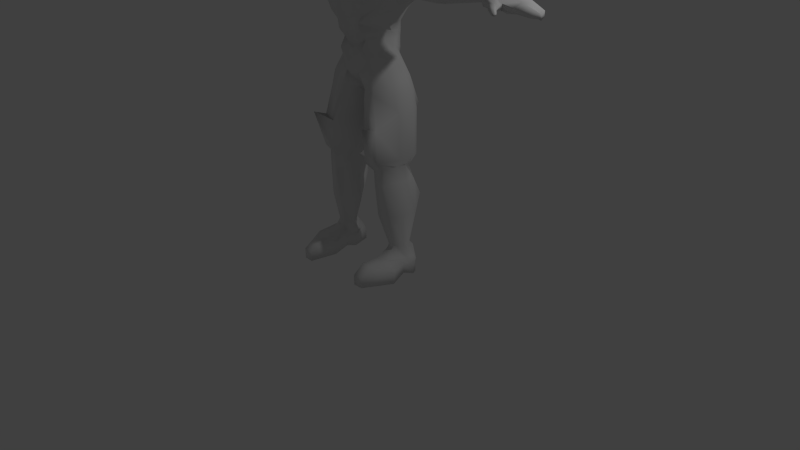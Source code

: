 # Source: Heros.blend  (saved by Blender 2.68.0; exported with 4.5.12 LTS)
import bpy
from mathutils import Matrix  # noqa: F401  (used for matrix-valued properties, if any)

bpy.ops.wm.read_factory_settings(use_empty=True)
scene = bpy.context.scene
scene.name = 'Scene'

# ---- collections
col_collection_1 = bpy.data.collections.new('Collection 1'); scene.collection.children.link(col_collection_1)
col_collection_2 = bpy.data.collections.new('Collection 2'); scene.collection.children.link(col_collection_2)
col_collection_2.hide_render = True
col_collection_2.hide_viewport = True

# ---- materials (node trees are filled in below, after node groups)
mat_material = bpy.data.materials.new('Material')
mat_material.alpha_threshold = 0.0
mat_material.use_transparent_shadow = False
mat_material.roughness = 0.5
mat_material.line_color = (0.0, 0.0, 0.0, 1.0)

# ---- material node trees

# ---- world
world_world = bpy.data.worlds.new('World'); scene.world = world_world
world_world.color = (0.05088, 0.05088, 0.05088)
world_world.use_sun_shadow = False
world_world.sun_shadow_jitter_overblur = 0.0
world_world.cycles.sampling_method = 'MANUAL'
world_world.cycles.sample_map_resolution = 256

# ---- cameras
cam_camera = bpy.data.cameras.new('Camera')
cam_camera.clip_end = 100.0
cam_camera.lens = 35.0
cam_camera.sensor_width = 32.0
cam_camera.sensor_height = 18.0
cam_camera.ortho_scale = 7.314
cam_camera.dof.focus_distance = 0.0
cam_camera.dof.aperture_fstop = 128.0

# ---- lights
light_lamp = bpy.data.lights.new('Lamp', 'POINT')
light_lamp.transmission_factor = 0.0
light_lamp.cutoff_distance = 30.0
light_lamp.energy = 100.0
light_lamp.shadow_buffer_clip_start = 1.001
light_lamp.shadow_soft_size = 0.1
light_lamp.shadow_maximum_resolution = 0.006
light_lamp.use_absolute_resolution = True
light_lamp.cycles.use_multiple_importance_sampling = False

# ---- meshes
me_cube = bpy.data.meshes.new('Cube')
me_cube.from_pydata([(2.086e-07, 1.392, 16.27), (-0.6848, -0.7532, 15.8), (-0.5725, 1.078, 15.89), (-1.0, 1.253, 16.27), (-0.8615, -1.024, 16.27), (-0.7893, -1.298, 17.0), (-0.8523, 2.315, 17.38), (1.788e-07, 1.218, 15.7), (0.0, -1.254, 15.33), (2.384e-07, 1.83, 17.38), (-5.364e-07, -2.146, 17.03), (-1.318, 0.1088, 16.27), (-0.8314, 0.1088, 15.56), (-0.949, -0.104, 18.02), (0.0, -0.7344, 14.52), (-1.49e-07, 0.2987, 19.12), (-1.0, -0.965, 16.77), (-1.0, 1.608, 16.88), (-4.023e-07, -1.692, 15.69), (2.235e-07, 1.928, 16.88), (-1.411, 0.1088, 17.0), (-1.301, 0.5953, 16.44), (-0.655, 0.5647, 15.49), (-0.9256, 0.2773, 17.75), (1.341e-07, 0.9756, 15.17), (4.47e-08, 0.3469, 18.05), (-1.294, 0.5517, 17.06), (-1.222, 0.889, 16.44), (-0.6689, 0.758, 15.63), (-0.8889, 0.5199, 17.93), (1.565e-07, 1.148, 15.46), (1.416e-07, 0.6243, 18.14), (-1.236, 1.169, 17.05), (-1.357, 0.1088, 16.64), (-0.9002, -0.8603, 16.52), (-1.0, 1.306, 16.58), (2.161e-07, 1.701, 16.58), (-1.362, 0.5735, 16.75), (-1.293, 1.029, 16.75), (-1.159, -0.3643, 16.27), (-3.427e-07, -0.6251, 18.39), (-0.7581, -0.094, 15.57), (-1.012, -0.5725, 17.52), (4.47e-08, -0.3182, 15.14), (-1.369, -0.2795, 16.89), (-1.22, -0.3219, 16.58), (-0.2916, 1.148, 15.7), (-0.5, 1.323, 16.27), (-0.3424, -1.209, 15.56), (-0.3314, -1.438, 15.92), (-0.4261, 2.554, 18.13), (-0.4012, -1.835, 17.03), (-0.6987, 0.2498, 15.13), (-0.4745, 0.01228, 18.52), (-0.5, -1.501, 15.99), (-0.5, 1.859, 16.88), (-0.4628, 0.3121, 18.05), (-0.5366, 0.7418, 15.17), (-0.4445, 0.5721, 18.14), (-0.3229, 0.8964, 15.46), (-0.5, 1.631, 16.58), (-0.3791, -0.1163, 15.38), (-0.4378, -0.6397, 18.05), (-0.5145, -0.7753, 15.68), (2.619e-08, -0.7404, 15.1), (-0.7251, -1.159, 16.18), (-0.3604, -0.7588, 15.34), (-1.31, 0.3521, 16.35), (-0.8059, 0.3368, 15.55), (-0.9373, 0.05025, 17.63), (0.0, 1.114, 14.52), (-5.215e-08, 0.2819, 18.27), (-1.263, 0.3303, 17.03), (-1.359, 0.3412, 16.69), (-0.4686, 0.1839, 18.06), (-0.6338, 0.5739, 15.15), (-1.01, -0.6942, 16.27), (-4.396e-07, -1.888, 17.56), (-0.7215, -0.4236, 15.63), (-0.9008, -1.102, 17.31), (-1.184, -0.6222, 16.83), (-1.06, -0.5911, 16.55), (-0.4195, -1.632, 17.54), (-3.822e-07, -1.568, 15.81), (-0.9644, -0.752, 16.53), (-0.9472, -0.9096, 16.64), (-0.611, -0.9511, 15.91), (-0.3379, -1.488, 15.77), (-1.099e-07, -1.583, 15.63), (-0.9535, -0.8199, 16.27), (-0.7533, -0.8582, 15.98), (-0.432, 1.113, 15.79), (-0.75, 1.288, 16.27), (-0.6392, 1.64, 17.38), (-0.6393, -1.593, 17.03), (-0.6235, 0.2574, 15.32), (-0.75, -1.346, 16.1), (-0.75, 1.733, 16.88), (-0.5285, 0.6533, 15.41), (-0.4783, 0.8836, 15.55), (-0.75, 1.469, 16.58), (-0.5686, 0.0009224, 15.29), (-0.7117, -0.04584, 18.27), (-0.6942, 0.2947, 17.9), (-0.6667, 0.546, 18.03), (-0.7715, -0.6927, 17.73), (-0.7029, 0.1171, 17.85), (-0.5816, 0.4553, 15.34), (-0.7066, -1.422, 17.49), (-1.218, 0.1235, 14.59), (-0.5472, 0.8805, 14.52), (-0.5984, -0.4406, 14.52), (-1.279, 0.4977, 14.59), (6.706e-08, 0.9376, 14.64), (-0.5419, 0.7037, 14.64), (-0.9288, 0.1938, 14.69), (-0.4117, -0.2762, 14.79), (-0.9892, 0.5358, 14.7), (2.235e-08, -0.5701, 14.67), (-0.4723, 0.7304, 15.01), (-0.3504, -0.1641, 15.1), (-0.7714, 0.5625, 14.99), (3.802e-08, -0.3314, 14.9), (1.141e-07, 0.9643, 15.01), (-0.6985, 0.2151, 14.95), (-0.4919, 0.7229, 14.91), (-0.37, -0.1956, 15.01), (-0.7971, 0.555, 14.89), (3.361e-08, -0.3629, 14.83), (1.008e-07, 0.9567, 14.91), (-0.7242, 0.2076, 14.85), (0.0, -0.9109, 10.28), (0.0, 1.295, 10.59), (-1.048, 0.02008, 10.71), (-0.909, 1.061, 10.59), (-0.6652, -0.6878, 10.71), (-1.109, 0.6786, 10.71), (0.0, 1.874, 12.95), (-1.124, 1.64, 12.95), (-1.21, -1.455, 12.95), (0.0, -1.719, 12.76), (-4.81, -0.5156, 13.51), (-4.81, 0.3248, 13.93), (0.0, 1.5, 11.35), (-0.6496, -1.09, 11.47), (-1.438, -0.113, 11.47), (-0.6353, 1.266, 11.35), (0.0, -1.151, 11.1), (-1.499, 0.5455, 11.47), (-1.472, 1.462, 13.74), (0.0, -1.84, 13.74), (-4.81, 0.6296, 12.8), (0.0, 1.696, 13.74), (-1.086, -1.198, 13.74), (-4.81, -0.2337, 13.9), (-1.752, 0.6612, 11.93), (-1.624, -0.2791, 14.27), (-1.663, 0.4064, 14.28), (-1.57, -1.009, 13.8), (-1.89, 1.307, 13.8), (-1.693, -0.1487, 11.92), (-1.711, -0.8778, 12.91), (-1.883, 1.289, 12.91), (0.0, -1.385, 14.34), (-1.527, -0.7792, 14.05), (-0.6702, -1.051, 14.43), (-1.72, 0.7889, 14.16), (0.0, 1.278, 14.27), (-1.172, 1.065, 14.25), (-0.7208, 1.284, 11.89), (-1.622, 0.9516, 12.13), (0.0, 1.441, 11.7), (-1.384, -0.582, 12.18), (0.0, -1.428, 11.57), (-0.9502, -1.153, 11.8), (-2.263, -0.3969, 14.48), (-2.284, 0.6835, 12.46), (-2.248, 0.4819, 14.52), (-2.127, -0.8118, 13.82), (-2.194, 0.909, 13.82), (-2.145, -0.2378, 12.38), (-2.128, -0.6569, 12.88), (-2.361, 0.9656, 12.88), (-4.81, 0.7667, 13.51), (-4.81, -0.2098, 12.75), (-4.81, -0.3745, 12.98), (-2.724, 0.9116, 12.91), (-2.652, 0.6466, 12.52), (-2.521, -0.2186, 12.45), (-2.505, -0.6122, 12.91), (-2.568, 0.8584, 13.8), (-2.551, 0.4573, 14.46), (-2.504, -0.7577, 13.8), (-2.566, -0.3681, 14.42), (0.0, 1.277, 10.9), (-0.718, -0.9631, 11.02), (-1.101, 0.002067, 11.02), (-0.9618, 1.043, 10.9), (0.0, -1.164, 10.75), (-1.162, 0.6606, 11.02), (-3.195, 0.4989, 12.73), (-3.086, -0.4336, 13.02), (-3.085, -0.5413, 13.68), (-3.248, 0.6952, 13.02), (-3.098, -0.142, 12.68), (-3.132, 0.6558, 13.68), (-3.121, 0.3587, 14.17), (-3.131, -0.2527, 14.14), (-4.311, 0.5106, 12.72), (-4.228, -0.4477, 12.94), (-4.228, -0.5584, 13.44), (-4.351, 0.7123, 12.94), (-4.237, -0.1481, 12.68), (-4.263, 0.6718, 13.44), (-4.254, 0.3665, 13.81), (-4.262, -0.2618, 13.79), (-5.379, -0.5803, 13.5), (-5.379, 0.3353, 13.76), (-5.379, 0.478, 12.89), (-5.379, -0.2866, 13.73), (-5.379, 0.6376, 13.5), (-5.379, -0.174, 12.85), (-5.379, -0.4706, 13.11), (-5.379, 0.6777, 13.11), (-7.825, -0.4656, 12.99), (-7.855, 0.3916, 12.92), (-8.091, 0.5873, 13.27), (-7.855, -0.1975, 12.85), (-7.855, 0.5721, 13.03), (-8.091, 0.35, 13.47), (-8.091, -0.2471, 13.51), (-7.882, -0.524, 13.27), (0.0, -1.185, 9.807), (0.0, 1.198, 9.419), (-1.048, -0.1922, 10.24), (-0.909, 1.061, 10.12), (-0.6652, -0.9619, 10.24), (-1.109, 0.6786, 10.24), (-6.681, -0.2967, 13.2), (-6.681, -0.1756, 13.09), (-6.681, -0.2216, 13.51), (-6.681, -0.3415, 13.39), (-6.681, 0.0907, 13.11), (-6.681, 0.03244, 13.52), (-6.681, 0.1559, 13.39), (-6.681, 0.1722, 13.2), (-6.921, -0.4757, 13.02), (-6.921, -0.2967, 13.67), (-6.921, 0.3084, 13.69), (-6.921, 0.6025, 13.51), (-6.921, 0.6414, 13.02), (-6.921, -0.1871, 12.97), (-6.921, -0.5824, 13.51), (-6.921, 0.4472, 13.01), (-8.974, -0.2548, 12.88), (-9.184, 0.2301, 12.88), (-9.006, 0.3408, 13.01), (-9.184, -0.1032, 12.86), (-8.974, 0.3322, 12.88), (-9.216, 0.2065, 13.12), (-9.216, -0.1313, 13.1), (-9.006, -0.2879, 13.01), (-7.929, -0.709, 13.14), (-7.953, -0.7339, 13.25), (-7.507, -0.8273, 13.09), (-7.507, -0.8728, 13.29), (-8.039, -1.0, 12.97), (-8.052, -1.014, 13.02), (-7.922, -1.137, 12.96), (-7.879, -1.162, 13.08), (-7.477, 0.4194, 13.05), (-7.506, 0.5949, 13.5), (-7.506, 0.3292, 13.65), (-7.506, -0.5532, 13.56), (-7.477, -0.4706, 12.96), (-7.477, -0.1923, 12.97), (-7.477, 0.6068, 12.99), (-7.506, -0.2719, 13.63), (-7.757, -0.8604, 13.32), (-7.745, -0.8251, 13.09), (-8.094, -1.226, 13.05), (-8.087, -1.207, 12.96), (-8.549, 0.464, 13.14), (-8.504, 0.4521, 12.95), (-8.609, 0.3109, 12.96), (-8.653, 0.2783, 13.34), (-8.549, -0.4059, 13.14), (-8.504, -0.3602, 12.95), (-8.653, -0.1892, 13.31), (-8.609, -0.1504, 12.93), (-7.619, -1.011, 13.16), (-7.634, -0.9872, 13.05), (-7.931, -0.8833, 13.11), (-7.918, -0.87, 13.05), (-7.886, -1.005, 13.21), (-7.88, -0.986, 13.05), (-8.423, 0.4978, 13.17), (-8.499, 0.298, 13.4), (-8.294, -0.3891, 12.96), (-8.402, -0.1633, 12.91), (-8.326, 0.485, 12.97), (-8.402, 0.333, 12.95), (-8.342, -0.4383, 13.17), (-8.499, -0.2051, 13.37), (-0.3697, -0.4967, 15.36), (3.545e-08, -0.5885, 15.12), (-0.2402, -0.9286, 15.36), (8.53e-09, -0.9741, 15.21), (0.0, 1.127, 9.035), (-0.7974, -0.7238, 9.772), (-0.8125, 1.394, 9.122), (-0.44, 1.358, 9.141), (0.0, -1.005, 9.159), (-0.379, -0.9022, 9.295), (-1.342, 0.2305, 16.31), (-0.8468, 0.2228, 15.55), (-0.8518, -0.07256, 17.53), (-1.249, 0.3106, 14.59), (-1.006e-07, 0.2446, 18.4), (-1.246, 0.2195, 17.02), (-0.4716, 0.0524, 18.0), (-1.386, 0.225, 16.66), (-0.6939, 0.4119, 15.14), (-0.7073, -0.01008, 17.76), (-0.6026, 0.3564, 15.33), (-0.959, 0.3648, 14.69), (-0.7626, 0.3888, 14.97), (-0.7883, 0.3813, 14.87), (-1.246, 0.3493, 10.71), (-1.652, 0.2162, 11.47), (-4.81, 0.2099, 12.78), (-4.81, 0.04556, 14.05), (-1.643, 0.06368, 14.28), (-1.905, 0.2562, 11.93), (-2.255, 0.0425, 14.62), (-2.215, 0.2229, 12.42), (-2.586, 0.214, 12.48), (-2.559, 0.04459, 14.56), (-1.131, 0.3313, 11.02), (-3.146, 0.1784, 12.7), (-3.126, 0.05297, 14.27), (-4.274, 0.1813, 12.7), (-4.258, 0.05231, 13.94), (-5.379, 0.152, 12.87), (-5.379, 0.02435, 13.88), (-8.091, 0.05145, 13.51), (-7.855, 0.09705, 12.88), (-1.246, 0.3493, 10.24), (-6.681, -0.04243, 13.1), (-6.681, -0.09456, 13.52), (-6.921, 0.13, 12.99), (-6.921, 0.005841, 13.68), (-9.216, 0.03763, 13.01), (-9.184, 0.06343, 12.78), (-7.477, 0.1135, 13.01), (-7.506, 0.02864, 13.64), (-8.653, 0.04454, 13.32), (-8.609, 0.08024, 12.94), (-8.499, 0.04644, 13.38), (-8.402, 0.08486, 12.93), (0.0, 0.1101, 8.376), (-0.1729, 0.3304, 8.418), (-1.229, -0.8779, 9.113), (-0.7099, -0.8699, 8.612), (-0.7854, 1.503, 8.829), (-1.762, 0.8044, 9.144), (-1.821, -0.2755, 9.078), (-1.247, 1.439, 8.578), (-0.2265, 0.5361, 7.993), (-1.88, 0.396, 9.078), (-1.809, -0.8868, 5.179), (-2.122, 0.3608, 5.201), (-0.8927, -0.1015, 4.828), (-1.986, 0.2547, 5.201), (-1.317, -0.9523, 5.01), (-1.301, 0.4305, 4.751), (-1.961, -0.2184, 5.201), (-1.675, 0.3858, 4.848), (-1.651, -1.177, 7.022), (-2.036, 0.9431, 7.701), (-0.4381, 0.2784, 6.259), (-2.206, 0.5296, 7.668), (-1.047, -1.258, 6.865), (-0.8859, 0.901, 6.321), (-2.075, -0.1506, 7.668), (-1.424, 0.8367, 6.243), (-1.348, -0.9412, 8.517), (-1.924, 0.8743, 8.395), (-0.5257, 0.5885, 6.989), (-2.138, 0.4206, 8.51), (-0.7713, -0.986, 8.172), (-0.7991, 1.761, 7.815), (-2.04, -0.3256, 8.51), (-1.397, 1.678, 7.613), (-1.713, -1.205, 5.518), (-2.163, 0.7929, 5.607), (-0.6005, 0.1269, 5.216), (-2.343, 0.3785, 5.607), (-1.107, -1.29, 5.428), (-1.195, 1.05, 5.147), (-2.243, -0.3029, 5.607), (-1.734, 0.9853, 5.19), (-1.807, -0.8833, 4.438), (-2.147, 0.6025, 4.544), (-0.9563, 0.05782, 4.249), (-2.141, 0.1885, 4.49), (-1.332, -0.9759, 4.329), (-1.418, 1.006, 4.294), (-2.114, -0.1654, 4.49), (-1.824, 0.9572, 4.239), (-2.013, -0.412, 1.086), (-2.433, 0.3704, 0.8434), (-1.185, 0.06328, 0.8085), (-2.574, 0.1793, 0.8434), (-1.459, -0.4383, 1.075), (-1.814, 0.6711, 1.114), (-2.528, -0.135, 0.8434), (-2.063, 0.6414, 1.108), (-1.965, -0.3627, 1.337), (-2.158, 0.3151, 1.355), (-1.327, 0.06596, 1.297), (-2.269, 0.1601, 1.355), (-1.536, -0.3907, 1.319), (-1.795, 0.5155, 1.314), (-2.236, -0.09485, 1.355), (-1.997, 0.4914, 1.305), (-2.031, -2.549, 0.5015), (-2.567, 0.3051, 0.5081), (-1.305, -0.0001072, 0.4864), (-2.679, 0.06629, 0.5081), (-1.557, -2.571, 0.4948), (-1.533, 0.8864, 0.4926), (-2.525, -0.3938, 0.5081), (-1.989, 0.8595, 0.4892), (-1.962, -0.7191, 2.875), (-2.293, 0.5509, 2.941), (-0.881, 0.07978, 2.724), (-2.428, 0.2578, 2.941), (-1.314, -0.7971, 2.807), (-1.608, 1.222, 3.579), (-2.384, -0.2243, 2.941), (-1.99, 1.177, 3.545), (0.0, -0.4474, 8.435), (-0.2081, -0.2859, 8.524), (-0.2253, -0.1669, 8.303), (-0.846, -0.5884, 4.821), (-0.4164, -0.2519, 6.385), (-0.3408, -0.2077, 7.463), (-0.6565, -0.4366, 5.322), (-0.9409, -0.2658, 4.295), (-1.268, -0.216, 0.8152), (-1.378, -0.1623, 1.308), (-1.377, -0.4902, 0.4906), (-1.0, -0.3587, 2.766), (-2.031, -2.549, 0.0), (-2.567, 0.3051, 0.0), (-1.305, -0.0001072, 0.0), (-2.679, 0.06629, 0.0), (-1.557, -2.571, 0.0), (-1.533, 0.8864, 0.0), (-2.525, -0.3938, 0.1504), (-1.989, 0.8595, 0.0), (-1.377, -0.4902, 0.1504), (-2.022, -1.958, 0.8838), (-2.575, 0.3378, 0.6758), (-1.245, 0.03159, 0.6475), (-2.702, 0.1228, 0.6758), (-1.508, -1.981, 0.875), (-1.545, 0.7788, 0.8032), (-2.507, -0.2644, 0.6758), (-2.014, 0.7505, 0.7988), (-1.322, -0.3531, 0.6529), (-2.767, -1.248, 0.0), (-1.285, -1.17, 0.4919), (-1.481, -1.036, 0.7956), (-2.767, -1.17, 0.5057), (-2.707, -1.133, 0.6732), (-1.288, -1.279, 0.0), (-1.278, -1.169, 0.6571), (-2.017, -1.047, 0.798), (-1.284, -0.6108, 16.11), (-1.435, 0.3219, 16.11), (-1.281, 0.347, 16.11), (-1.129, -0.5857, 16.11), (-1.284, -0.6108, 17.05), (-1.435, 0.3219, 17.05), (-1.281, 0.347, 17.05), (-1.129, -0.5857, 17.05), (-1.384, -0.1484, 17.2), (-1.384, -0.1484, 15.96), (-1.181, -0.1154, 17.2), (-1.181, -0.1154, 15.96), (-1.483, 0.4637, 16.58), (-1.284, -0.7604, 16.58), (-1.28, 0.4966, 16.58), (-1.082, -0.7275, 16.58), (-1.662, -0.1319, 16.58), (-1.625, -0.1319, 16.58), (-1.372, 0.4183, 17.14), (-1.372, 0.4183, 16.02), (-1.193, -0.6821, 17.14), (-1.193, -0.6821, 16.02), (-1.282, -0.1319, 15.85), (-1.282, -0.1319, 17.31), (-1.4, 0.5901, 16.58), (-1.165, -0.8539, 16.58), (-1.233, 0.9732, 18.01), (-0.8076, 2.428, 16.01), (-1.383, 1.716, 17.54), (-3.684, -0.4542, 14.09), (-3.684, 0.6596, 14.09), (-1.857, 0.7352, 14.21), (-1.857, -0.5298, 14.21), (-3.296, -0.4542, 14.4), (-3.296, 0.6596, 14.4), (-1.927, 0.7352, 14.6), (-1.927, -0.5298, 14.6), (-2.389, 1.154, 14.72), (-2.389, 1.154, 13.99), (-2.389, -0.9489, 14.72), (-2.389, -0.9489, 13.99), (-3.705, 0.1027, 14.4), (-4.093, 0.1027, 14.09), (-1.601, 0.1027, 14.6), (-1.531, 0.1027, 14.21), (-2.389, 0.1027, 14.35), (-2.389, 0.1027, 15.06), (-2.696, 1.079, 14.09), (-2.696, -0.8734, 14.58), (-2.696, 1.079, 14.58), (-2.696, -0.8734, 14.09), (-2.9, 0.1027, 14.99), (-2.9, 0.1027, 14.09), (-2.228, 0.9468, 14.58), (-2.157, -0.7414, 14.09), (-2.157, 0.9468, 14.09), (-2.228, -0.7414, 14.58), (-1.953, 0.1027, 14.2), (-2.023, 0.1027, 14.85), (-3.501, 0.4176, 14.4), (-1.735, 0.5248, 14.21), (-3.888, 0.4176, 14.09), (-1.806, 0.5248, 14.6), (-2.389, 0.6285, 14.18), (-2.389, 0.6285, 14.89), (-2.798, 0.5248, 14.85), (-2.798, 0.5248, 14.09), (-2.055, 0.5248, 14.2), (-2.125, 0.5248, 14.72), (-3.888, -0.2122, 14.09), (-1.806, -0.3193, 14.6), (-2.389, -0.4231, 14.18), (-2.389, -0.4231, 14.89), (-3.501, -0.2122, 14.4), (-1.735, -0.3193, 14.21), (-2.798, -0.3193, 14.85), (-2.798, -0.3193, 14.09), (-2.055, -0.3193, 14.2), (-2.125, -0.3193, 14.72), (-3.261, 0.9802, 14.09), (-3.05, -0.7748, 14.53), (-3.05, 0.9802, 14.53), (-3.261, -0.7748, 14.09), (-3.213, 0.1027, 14.76), (-3.425, 0.1027, 14.09), (-3.132, 0.5248, 14.7), (-3.343, 0.5248, 14.09), (-3.132, -0.3193, 14.7), (-3.343, -0.3193, 14.09), (-1.606, -1.894, 7.302), (-4.615, 1.116, 12.73)], [], [(304, 66, 63, 1), (108, 79, 5, 94), (323, 316, 13, 102), (96, 94, 5, 16), (32, 29, 6, 17), (92, 91, 2, 3), (324, 95, 12, 315), (100, 92, 3, 35), (28, 27, 3, 2), (63, 86, 90, 1), (44, 42, 13, 20), (41, 39, 11, 12), (38, 32, 17, 35), (93, 97, 17, 6), (45, 44, 20, 33), (104, 29, 23, 103), (72, 69, 23, 26), (99, 98, 22, 28), (68, 67, 21, 22), (73, 72, 26, 37), (26, 23, 29, 32), (22, 21, 27, 28), (37, 26, 32, 38), (93, 6, 29, 104), (91, 99, 28, 2), (97, 100, 35, 17), (27, 38, 35, 3), (39, 45, 33, 11), (67, 73, 37, 21), (21, 37, 38, 27), (95, 101, 41, 12), (102, 13, 42, 105), (80, 79, 42, 44), (78, 76, 39, 41), (81, 80, 44, 45), (76, 81, 45, 39), (305, 64, 66, 304), (77, 82, 51, 10), (318, 320, 53, 15), (18, 10, 51, 54), (0, 7, 46, 47), (117, 114, 110, 112), (36, 0, 47, 60), (8, 88, 87, 48), (9, 19, 55, 50), (31, 58, 56, 25), (30, 24, 57, 59), (9, 50, 58, 31), (7, 30, 59, 46), (19, 36, 60, 55), (116, 115, 109, 111), (15, 53, 62, 40), (48, 87, 86, 63), (66, 306, 48, 63), (64, 307, 306, 66), (65, 96, 16, 85), (103, 23, 69, 106), (98, 107, 68, 22), (319, 316, 69, 72), (315, 314, 67, 68), (321, 319, 72, 73), (314, 321, 73, 67), (25, 56, 74, 71), (114, 113, 70, 110), (105, 42, 79, 108), (16, 5, 79, 80), (1, 90, 89, 76, 78), (85, 16, 80, 81, 84), (89, 84, 81, 76), (40, 62, 82, 77), (88, 83, 49, 87), (86, 65, 4, 90), (34, 85, 84), (49, 54, 96, 65), (87, 49, 65, 86), (90, 4, 89), (4, 34, 84, 89), (82, 108, 94, 51), (320, 323, 102, 53), (54, 51, 94, 96), (47, 46, 91, 92), (322, 52, 95, 324), (60, 47, 92, 100), (83, 18, 54, 49), (50, 55, 97, 93), (58, 104, 103, 56), (59, 57, 98, 99), (50, 93, 104, 58), (46, 59, 99, 91), (55, 60, 100, 97), (85, 34, 4, 65), (52, 61, 101, 95), (53, 102, 105, 62), (56, 103, 106, 74), (57, 75, 107, 98), (62, 105, 108, 82), (118, 116, 111, 14), (325, 117, 112, 317), (127, 125, 114, 117), (126, 130, 115, 116), (125, 129, 113, 114), (128, 126, 116, 118), (327, 127, 117, 325), (75, 57, 119, 121), (61, 52, 124, 120), (57, 24, 123, 119), (43, 61, 120, 122), (322, 75, 121, 326), (121, 119, 125, 127), (120, 124, 130, 126), (119, 123, 129, 125), (122, 120, 126, 128), (326, 121, 127, 327), (197, 194, 132, 134), (198, 195, 135, 131), (195, 196, 133, 135), (199, 197, 134, 136), (338, 199, 136, 328), (149, 152, 137, 138), (150, 153, 139, 140), (178, 175, 193, 192), (210, 215, 154, 141), (341, 212, 184, 330), (138, 137, 171, 169), (173, 174, 144, 147), (342, 214, 142, 331), (209, 210, 141, 185), (214, 213, 183, 142), (110, 70, 167, 168), (163, 165, 153, 150), (212, 209, 185, 184), (153, 158, 161, 139), (162, 138, 169, 170), (165, 164, 158, 153), (317, 112, 157, 332), (159, 149, 138, 162), (174, 172, 160, 145, 144), (333, 155, 148, 329), (112, 110, 168, 166, 157), (111, 109, 156, 164, 165), (14, 111, 165, 163), (168, 167, 152, 149), (166, 168, 149, 159), (170, 169, 146, 148, 155), (169, 171, 143, 146), (140, 139, 174, 173), (139, 161, 172, 174), (158, 178, 181, 161), (182, 162, 170, 155, 176), (158, 164, 156, 175, 178), (332, 157, 177, 334), (179, 159, 162, 182), (161, 181, 180, 160, 172), (335, 176, 155, 333), (157, 166, 159, 179, 177), (335, 180, 188, 336), (334, 177, 191, 337), (181, 178, 192, 189), (177, 179, 190, 191), (179, 182, 186, 190), (182, 176, 187, 186), (180, 181, 189, 188), (146, 143, 194, 197), (147, 144, 195, 198), (144, 145, 196, 195), (148, 146, 197, 199), (329, 148, 199, 338), (192, 193, 207, 202), (336, 188, 204, 339), (337, 191, 206, 340), (189, 192, 202, 201), (191, 190, 205, 206), (190, 186, 203, 205), (186, 187, 200, 203), (188, 189, 201, 204), (202, 207, 215, 210), (339, 204, 212, 341), (340, 206, 214, 342), (201, 202, 210, 209), (206, 205, 213, 214), (205, 203, 211, 213), (203, 200, 208, 211), (204, 201, 209, 212), (184, 185, 222, 221), (142, 183, 220, 217), (331, 142, 217, 344), (330, 184, 221, 343), (185, 141, 216, 222), (141, 154, 219, 216), (275, 274, 224, 227), (285, 282, 256, 259), (354, 275, 227, 346), (283, 284, 255, 258), (355, 272, 229, 345), (282, 283, 258, 256), (276, 270, 225, 228), (246, 252, 265, 264), (131, 135, 236, 232), (328, 136, 237, 347), (134, 132, 233, 235), (135, 133, 234, 236), (136, 134, 235, 237), (221, 222, 238, 239), (216, 219, 240, 241), (343, 221, 239, 348), (344, 217, 243, 349), (222, 216, 241, 238), (217, 220, 244, 243), (220, 223, 245, 244), (223, 218, 242, 245), (239, 238, 246, 251), (241, 240, 247, 252), (348, 239, 251, 350), (349, 243, 248, 351), (238, 241, 252, 246), (243, 244, 249, 248), (244, 245, 250, 249), (245, 242, 253, 250), (272, 271, 226, 229), (273, 277, 230, 231), (271, 276, 228, 226), (261, 260, 257, 254), (352, 259, 255, 353), (259, 256, 258, 255), (287, 286, 261, 254), (286, 288, 260, 261), (289, 287, 254, 257), (356, 285, 259, 352), (357, 289, 257, 353), (291, 290, 269, 268), (273, 231, 263, 278), (231, 224, 262, 263), (274, 246, 264, 279), (281, 280, 267, 266), (294, 292, 267, 280), (295, 291, 268, 281), (292, 293, 266, 267), (251, 246, 274, 275), (350, 251, 275, 354), (351, 248, 272, 355), (250, 253, 270, 276), (248, 249, 271, 272), (252, 247, 277, 273), (249, 250, 276, 271), (252, 273, 278, 265), (224, 274, 279, 262), (268, 269, 280, 281), (290, 294, 280, 269), (293, 295, 281, 266), (297, 296, 282, 285), (300, 301, 284, 283), (296, 300, 283, 282), (298, 302, 286, 287), (302, 303, 288, 286), (299, 298, 287, 289), (358, 297, 285, 356), (359, 299, 289, 357), (264, 265, 290, 291), (278, 263, 292, 294), (279, 264, 291, 295), (263, 262, 293, 292), (265, 278, 294, 290), (262, 279, 295, 293), (229, 226, 296, 297), (228, 225, 301, 300), (226, 228, 300, 296), (224, 231, 302, 298), (231, 230, 303, 302), (227, 224, 298, 299), (345, 229, 297, 358), (346, 227, 299, 359), (43, 305, 304, 61), (61, 304, 1, 78), (101, 61, 78, 41), (307, 8, 48, 306), (237, 235, 311, 310), (236, 234, 309, 313), (360, 361, 311, 308), (232, 236, 313, 312), (235, 233, 308, 311), (106, 69, 316, 323), (107, 324, 315, 68), (71, 74, 320, 318), (20, 13, 316, 319), (12, 11, 314, 315), (33, 20, 319, 321), (11, 33, 321, 314), (74, 106, 323, 320), (75, 322, 324, 107), (115, 325, 317, 109), (130, 327, 325, 115), (52, 322, 326, 124), (124, 326, 327, 130), (196, 338, 328, 133), (208, 341, 330, 151), (215, 342, 331, 154), (109, 317, 332, 156), (160, 333, 329, 145), (156, 332, 334, 175), (180, 335, 333, 160), (176, 335, 336, 187), (175, 334, 337, 193), (145, 329, 338, 196), (187, 336, 339, 200), (193, 337, 340, 207), (200, 339, 341, 208), (207, 340, 342, 215), (154, 331, 344, 219), (151, 330, 343, 218), (270, 354, 346, 225), (277, 355, 345, 230), (133, 328, 347, 234), (218, 343, 348, 242), (219, 344, 349, 240), (242, 348, 350, 253), (240, 349, 351, 247), (260, 352, 353, 257), (288, 356, 352, 260), (284, 357, 353, 255), (253, 350, 354, 270), (247, 351, 355, 277), (303, 358, 356, 288), (301, 359, 357, 284), (230, 345, 358, 303), (225, 346, 359, 301), (442, 443, 361, 360), (443, 313, 363, 444), (313, 309, 362, 363), (347, 237, 365, 369), (310, 311, 364, 367), (237, 310, 367, 365), (309, 234, 366, 362), (311, 361, 368, 364), (234, 347, 369, 366), (448, 398, 374, 445), (398, 394, 370, 374), (397, 395, 371, 373), (401, 399, 375, 377), (395, 401, 377, 371), (394, 400, 376, 370), (399, 396, 372, 375), (400, 397, 373, 376), (447, 390, 382, 446), (390, 386, 378, 382), (389, 387, 379, 381), (393, 391, 383, 385), (387, 393, 385, 379), (386, 392, 384, 378), (391, 388, 380, 383), (392, 389, 381, 384), (444, 363, 390, 447), (363, 362, 386, 390), (369, 365, 387, 389), (367, 364, 391, 393), (365, 367, 393, 387), (362, 366, 392, 386), (364, 368, 388, 391), (366, 369, 389, 392), (446, 382, 398, 448), (381, 379, 395, 397), (385, 383, 399, 401), (379, 385, 401, 395), (378, 384, 400, 394), (383, 380, 396, 399), (384, 381, 397, 400), (445, 374, 406, 449), (374, 370, 402, 406), (373, 371, 403, 405), (377, 375, 407, 409), (371, 377, 409, 403), (370, 376, 408, 402), (375, 372, 404, 407), (376, 373, 405, 408), (451, 422, 414, 450), (422, 418, 410, 414), (421, 419, 411, 413), (425, 423, 415, 417), (419, 425, 417, 411), (418, 424, 416, 410), (423, 420, 412, 415), (424, 421, 413, 416), (453, 438, 422, 451), (438, 434, 418, 422), (437, 435, 419, 421), (441, 439, 423, 425), (435, 441, 425, 419), (434, 440, 424, 418), (439, 436, 420, 423), (440, 437, 421, 424), (478, 467, 430, 473), (467, 463, 426, 430), (466, 464, 427, 429), (470, 468, 431, 433), (464, 470, 433, 427), (463, 476, 475, 426), (468, 465, 428, 431), (469, 466, 429, 432), (449, 406, 438, 453), (406, 402, 434, 438), (405, 403, 435, 437), (409, 407, 439, 441), (403, 409, 441, 435), (402, 408, 440, 434), (407, 404, 436, 439), (408, 405, 437, 440), (312, 313, 443, 442), (361, 443, 444, 368), (396, 448, 445, 372), (388, 447, 446, 380), (368, 444, 447, 388), (380, 446, 448, 396), (372, 445, 449, 404), (420, 451, 450, 412), (436, 453, 451, 420), (465, 471, 452, 428), (404, 449, 453, 436), (429, 427, 455, 457), (433, 431, 459, 461), (473, 430, 458, 477), (427, 433, 461, 455), (426, 475, 472, 454), (431, 428, 456, 459), (428, 452, 462, 456), (432, 429, 457, 460), (430, 426, 454, 458), (478, 474, 467), (474, 479, 463, 467), (413, 411, 464, 466), (417, 415, 468, 470), (411, 417, 470, 464), (479, 476, 463), (415, 412, 465, 468), (416, 413, 466, 469), (412, 450, 471, 465), (450, 414, 474, 478, 471), (476, 469, 432, 475), (452, 473, 477, 462), (475, 432, 460, 472), (414, 410, 479, 474), (410, 416, 469, 476, 479), (471, 478, 473, 452), (472, 477, 458, 454), (460, 462, 477, 472), (457, 456, 462, 460), (461, 459, 456, 457), (461, 457, 455), (496, 492, 481, 489), (504, 494, 482, 499), (497, 495, 483, 491), (505, 493, 480, 501), (502, 499, 482, 491), (492, 504, 507), (493, 496, 489, 480), (494, 497, 491, 482), (501, 502, 491, 483), (500, 503, 488, 484), (488, 485, 492, 496), (498, 486, 494, 504), (490, 487, 495, 497), (500, 484, 493, 505), (484, 488, 496, 493), (486, 490, 497, 494), (495, 505, 501, 483), (489, 481, 499, 502), (490, 486, 498, 503), (480, 489, 502, 501), (487, 490, 503, 500), (481, 492, 507), (487, 500, 505, 495), (488, 503, 506), (485, 488, 506), (498, 485, 506), (503, 498, 506), (504, 492, 508), (492, 485, 508), (498, 504, 508), (485, 498, 508), (504, 499, 507), (499, 481, 507), (539, 514, 510, 541), (533, 515, 511, 535), (550, 516, 512, 554), (560, 513, 509, 562), (547, 535, 511, 540), (565, 561, 514, 539), (529, 517, 518, 527), (536, 519, 520, 534), (546, 527, 518, 543), (548, 533, 517, 544), (553, 521, 522, 549), (542, 523, 524, 540), (557, 537, 524, 554), (567, 563, 521, 553), (556, 532, 525, 551), (558, 538, 526, 552), (519, 528, 530, 520), (544, 517, 529, 545), (561, 529, 527, 559), (566, 559, 527, 546), (552, 526, 531, 555), (568, 564, 532, 556), (517, 533, 535, 518), (543, 518, 535, 547), (516, 536, 534, 512), (542, 515, 533, 548), (551, 525, 537, 557), (550, 523, 538, 558), (521, 539, 541, 522), (537, 547, 540, 524), (563, 565, 539, 521), (532, 546, 543, 525), (538, 548, 544, 526), (515, 542, 540, 511), (526, 544, 545, 531), (564, 566, 546, 532), (525, 543, 547, 537), (523, 542, 548, 538), (523, 550, 554, 524), (513, 553, 549, 509), (534, 557, 554, 512), (560, 567, 553, 513), (530, 556, 551, 520), (536, 558, 552, 519), (519, 552, 555, 528), (562, 568, 556, 530), (520, 551, 557, 534), (516, 550, 558, 536), (528, 560, 562, 530), (545, 529, 561, 565), (555, 531, 563, 567), (514, 561, 559, 510), (541, 510, 559, 566), (549, 522, 564, 568), (531, 545, 565, 563), (522, 541, 566, 564), (528, 555, 567, 560), (509, 549, 568, 562), (378, 394, 569), (398, 382, 569), (394, 398, 569), (382, 378, 569), (220, 183, 570), (213, 211, 570), (208, 151, 570), (211, 208, 570), (151, 218, 570), (223, 220, 570), (183, 213, 570), (218, 223, 570)])
me_cube.polygons.foreach_set('use_smooth', [True] * 549)
_uv = me_cube.uv_layers.new(name='UVMap')
_uv.uv.foreach_set('vector', [0.03413, 0.6476, 0.0686, 0.6476, 0.06709, 0.6964, 0.05816, 0.722, 0.5698, 0.707, 0.5311, 0.7062, 0.54, 0.6698, 0.5716, 0.66, 0.493, 0.6442, 0.4947, 0.6411, 0.4978, 0.6469, 0.4955, 0.6517, 0.5162, 0.5793, 0.5716, 0.66, 0.54, 0.6698, 0.494, 0.6618, 0.4859, 0.6268, 0.4861, 0.6411, 0.4811, 0.6297, 0.4809, 0.6258, 0.4821, 0.6165, 0.4822, 0.6066, 0.4839, 0.6091, 0.485, 0.6179, 0.0955, 0.2807, 0.09737, 0.2816, 0.09724, 0.2878, 0.09563, 0.2872, 0.4799, 0.6209, 0.4821, 0.6165, 0.485, 0.6179, 0.4836, 0.6215, 0.4908, 0.6049, 0.4898, 0.6208, 0.485, 0.6179, 0.4839, 0.6091, 0.1697, 0.7143, 0.1697, 0.7541, 0.1463, 0.7602, 0.1484, 0.7311, 0.4239, 0.7063, 0.4933, 0.7509, 0.4811, 0.8226, 0.3948, 0.738, 0.5085, 0.6064, 0.5089, 0.6221, 0.5015, 0.6209, 0.5042, 0.6058, 0.4879, 0.6243, 0.4859, 0.6268, 0.4809, 0.6258, 0.4836, 0.6215, 0.4787, 0.6317, 0.4781, 0.6258, 0.4809, 0.6258, 0.4811, 0.6297, 0.5071, 0.6267, 0.5046, 0.6311, 0.4991, 0.6314, 0.5002, 0.6262, 0.4847, 0.6431, 0.4861, 0.6411, 0.4897, 0.6406, 0.4882, 0.6439, 0.4947, 0.6308, 0.4928, 0.6406, 0.4897, 0.6406, 0.4919, 0.6296, 0.08526, 0.283, 0.08935, 0.2804, 0.09115, 0.2828, 0.08837, 0.2851, 0.4997, 0.6048, 0.4976, 0.6212, 0.4939, 0.6217, 0.4947, 0.6017, 0.4966, 0.6261, 0.4947, 0.6308, 0.4919, 0.6296, 0.4932, 0.6258, 0.4919, 0.6296, 0.4897, 0.6406, 0.4861, 0.6411, 0.4859, 0.6268, 0.4947, 0.6017, 0.4939, 0.6217, 0.4898, 0.6208, 0.4908, 0.6049, 0.4932, 0.6258, 0.4919, 0.6296, 0.4859, 0.6268, 0.4879, 0.6243, 0.4787, 0.6317, 0.4811, 0.6297, 0.4861, 0.6411, 0.4847, 0.6431, 0.0817, 0.287, 0.08526, 0.283, 0.08837, 0.2851, 0.08336, 0.289, 0.4781, 0.6258, 0.4799, 0.6209, 0.4836, 0.6215, 0.4809, 0.6258, 0.4898, 0.6208, 0.4879, 0.6243, 0.4836, 0.6215, 0.485, 0.6179, 0.5089, 0.6221, 0.5071, 0.6267, 0.5002, 0.6262, 0.5015, 0.6209, 0.4976, 0.6212, 0.4966, 0.6261, 0.4932, 0.6258, 0.4939, 0.6217, 0.4939, 0.6217, 0.4932, 0.6258, 0.4879, 0.6243, 0.4898, 0.6208, 0.09737, 0.2816, 0.1024, 0.2837, 0.09996, 0.2892, 0.09724, 0.2878, 0.5026, 0.8521, 0.4811, 0.8226, 0.4933, 0.7509, 0.5253, 0.7664, 0.459, 0.6839, 0.5311, 0.7062, 0.4933, 0.7509, 0.4239, 0.7063, 0.5142, 0.61, 0.5147, 0.6232, 0.5089, 0.6221, 0.5085, 0.6064, 0.512, 0.6273, 0.5103, 0.6319, 0.5046, 0.6311, 0.5071, 0.6267, 0.5147, 0.6232, 0.512, 0.6273, 0.5071, 0.6267, 0.5089, 0.6221, 0.183, 0.6093, 0.2032, 0.6085, 0.2032, 0.6655, 0.1687, 0.6663, 0.6536, 0.6972, 0.6039, 0.7043, 0.6038, 0.6498, 0.6536, 0.6343, 0.4838, 0.6569, 0.4902, 0.6485, 0.493, 0.6569, 0.4857, 0.6688, 0.5802, 0.5087, 0.6536, 0.6343, 0.6038, 0.6498, 0.541, 0.5586, 0.4708, 0.6119, 0.4755, 0.6023, 0.4804, 0.6041, 0.4786, 0.6149, 0.09856, 0.2634, 0.08841, 0.2655, 0.08648, 0.2623, 0.1025, 0.2585, 0.468, 0.619, 0.4708, 0.6119, 0.4786, 0.6149, 0.4758, 0.6208, 0.1686, 0.6085, 0.1653, 0.6665, 0.1155, 0.6671, 0.1155, 0.6216, 0.4664, 0.6339, 0.4666, 0.6252, 0.4744, 0.6261, 0.4754, 0.6346, 0.4779, 0.6488, 0.4828, 0.645, 0.486, 0.6472, 0.4808, 0.652, 0.07692, 0.2803, 0.07858, 0.2754, 0.08869, 0.2757, 0.08352, 0.2807, 0.4664, 0.6339, 0.4754, 0.6346, 0.4828, 0.645, 0.4779, 0.6488, 0.07568, 0.2837, 0.07692, 0.2803, 0.08352, 0.2807, 0.07999, 0.2849, 0.4666, 0.6252, 0.468, 0.619, 0.4758, 0.6208, 0.4744, 0.6261, 0.114, 0.279, 0.1054, 0.2671, 0.1083, 0.2618, 0.1185, 0.274, 0.5595, 0.9601, 0.5241, 0.8816, 0.5565, 0.804, 0.5992, 0.8425, 0.05231, 0.6459, 0.0263, 0.6085, 0.1074, 0.6085, 0.1154, 0.6475, 0.1154, 0.6619, 0.1108, 0.6888, 0.06873, 0.7107, 0.06873, 0.6476, 0.2103, 0.5616, 0.2012, 0.5942, 0.1642, 0.5868, 0.1533, 0.5616, 0.1698, 0.6862, 0.1887, 0.6673, 0.1887, 0.7736, 0.1733, 0.7608, 0.4882, 0.6439, 0.4897, 0.6406, 0.4928, 0.6406, 0.4908, 0.6444, 0.08935, 0.2804, 0.09363, 0.2801, 0.09401, 0.2861, 0.09115, 0.2828, 0.4961, 0.6316, 0.4947, 0.6411, 0.4928, 0.6406, 0.4947, 0.6308, 0.5019, 0.6055, 0.4996, 0.6212, 0.4976, 0.6212, 0.4997, 0.6048, 0.4983, 0.6263, 0.4961, 0.6316, 0.4947, 0.6308, 0.4966, 0.6261, 0.4996, 0.6212, 0.4983, 0.6263, 0.4966, 0.6261, 0.4976, 0.6212, 0.4808, 0.652, 0.486, 0.6472, 0.4878, 0.6484, 0.4827, 0.6551, 0.08841, 0.2655, 0.07829, 0.2671, 0.07656, 0.2641, 0.08648, 0.2623, 0.5253, 0.7664, 0.4933, 0.7509, 0.5311, 0.7062, 0.5698, 0.707, 0.494, 0.6618, 0.54, 0.6698, 0.5311, 0.7062, 0.459, 0.6839, 0.5191, 0.6145, 0.5198, 0.6182, 0.517, 0.6235, 0.5147, 0.6232, 0.5142, 0.61, 0.517, 0.6304, 0.5167, 0.633, 0.5103, 0.6319, 0.512, 0.6273, 0.5151, 0.6277, 0.517, 0.6235, 0.5151, 0.6277, 0.512, 0.6273, 0.5147, 0.6232, 0.5992, 0.8425, 0.5565, 0.804, 0.6039, 0.7043, 0.6536, 0.6972, 0.1527, 0.5616, 0.1532, 0.5855, 0.1075, 0.6029, 0.1075, 0.5823, 0.2164, 0.6673, 0.2164, 0.7143, 0.1888, 0.7191, 0.1929, 0.6732, 0.5172, 0.628, 0.517, 0.6304, 0.5151, 0.6277, 0.1406, 0.7222, 0.1241, 0.7418, 0.08328, 0.7446, 0.06873, 0.7222, 0.0263, 0.6084, 0.03592, 0.5902, 0.1018, 0.5616, 0.1074, 0.6084, 0.5198, 0.6182, 0.5208, 0.6241, 0.517, 0.6235, 0.5208, 0.6241, 0.5172, 0.628, 0.5151, 0.6277, 0.517, 0.6235, 0.6039, 0.7043, 0.5698, 0.707, 0.5716, 0.66, 0.6038, 0.6498, 0.4902, 0.6485, 0.493, 0.6442, 0.4955, 0.6517, 0.493, 0.6569, 0.541, 0.5586, 0.6038, 0.6498, 0.5716, 0.66, 0.5162, 0.5793, 0.4786, 0.6149, 0.4804, 0.6041, 0.4822, 0.6066, 0.4821, 0.6165, 0.09643, 0.2762, 0.09976, 0.2775, 0.09737, 0.2816, 0.0955, 0.2807, 0.4758, 0.6208, 0.4786, 0.6149, 0.4821, 0.6165, 0.4799, 0.6209, 0.5436, 0.6253, 0.5452, 0.6277, 0.5347, 0.6278, 0.5374, 0.6258, 0.4754, 0.6346, 0.4744, 0.6261, 0.4781, 0.6258, 0.4787, 0.6317, 0.4828, 0.645, 0.4847, 0.6431, 0.4882, 0.6439, 0.486, 0.6472, 0.08352, 0.2807, 0.08869, 0.2757, 0.08935, 0.2804, 0.08526, 0.283, 0.4754, 0.6346, 0.4787, 0.6317, 0.4847, 0.6431, 0.4828, 0.645, 0.07999, 0.2849, 0.08352, 0.2807, 0.08526, 0.283, 0.0817, 0.287, 0.4744, 0.6261, 0.4758, 0.6208, 0.4799, 0.6209, 0.4781, 0.6258, 0.2248, 0.6363, 0.2104, 0.6258, 0.2116, 0.5862, 0.2248, 0.5616, 0.09976, 0.2775, 0.1058, 0.2863, 0.1024, 0.2837, 0.09737, 0.2816, 0.5241, 0.8816, 0.5026, 0.8521, 0.5253, 0.7664, 0.5565, 0.804, 0.486, 0.6472, 0.4882, 0.6439, 0.4908, 0.6444, 0.4878, 0.6484, 0.08869, 0.2757, 0.09268, 0.2754, 0.09363, 0.2801, 0.08935, 0.2804, 0.5565, 0.804, 0.5253, 0.7664, 0.5698, 0.707, 0.6039, 0.7043, 0.1213, 0.2843, 0.114, 0.279, 0.1185, 0.274, 0.1247, 0.2835, 0.102, 0.2654, 0.09856, 0.2634, 0.1025, 0.2585, 0.1053, 0.2603, 0.09571, 0.2694, 0.08825, 0.2705, 0.08841, 0.2655, 0.09856, 0.2634, 0.1106, 0.282, 0.1036, 0.2726, 0.1054, 0.2671, 0.114, 0.279, 0.08825, 0.2705, 0.07857, 0.2712, 0.07829, 0.2671, 0.08841, 0.2655, 0.1174, 0.2856, 0.1106, 0.282, 0.114, 0.279, 0.1213, 0.2843, 0.09971, 0.2707, 0.09571, 0.2694, 0.09856, 0.2634, 0.102, 0.2654, 0.09268, 0.2754, 0.08869, 0.2757, 0.08799, 0.2726, 0.09494, 0.2717, 0.1058, 0.2863, 0.09976, 0.2775, 0.1024, 0.2745, 0.1094, 0.2832, 0.08869, 0.2757, 0.07858, 0.2754, 0.0786, 0.2729, 0.08799, 0.2726, 0.1133, 0.2887, 0.1058, 0.2863, 0.1094, 0.2832, 0.1164, 0.2862, 0.09643, 0.2762, 0.09268, 0.2754, 0.09494, 0.2717, 0.09859, 0.2727, 0.09494, 0.2717, 0.08799, 0.2726, 0.08825, 0.2705, 0.09571, 0.2694, 0.1094, 0.2832, 0.1024, 0.2745, 0.1036, 0.2726, 0.1106, 0.282, 0.08799, 0.2726, 0.0786, 0.2729, 0.07857, 0.2712, 0.08825, 0.2705, 0.1164, 0.2862, 0.1094, 0.2832, 0.1106, 0.282, 0.1174, 0.2856, 0.09859, 0.2727, 0.09494, 0.2717, 0.09571, 0.2694, 0.09971, 0.2707, 0.1899, 0.2124, 0.199, 0.1989, 0.2032, 0.2016, 0.1947, 0.2143, 0.338, 0.6538, 0.3994, 0.6729, 0.403, 0.6394, 0.3427, 0.6106, 0.1818, 0.2477, 0.1815, 0.2303, 0.1867, 0.2309, 0.1871, 0.2438, 0.184, 0.2183, 0.1899, 0.2124, 0.1947, 0.2143, 0.1896, 0.2196, 0.1827, 0.2244, 0.184, 0.2183, 0.1896, 0.2196, 0.1882, 0.2251, 0.7584, 0.6644, 0.7584, 0.5814, 0.8034, 0.5798, 0.8028, 0.6437, 0.147, 0.2804, 0.1374, 0.2625, 0.1498, 0.2569, 0.1609, 0.2733, 0.5154, 0.5581, 0.5102, 0.5604, 0.5096, 0.5588, 0.5129, 0.5566, 0.5081, 0.5537, 0.5079, 0.554, 0.5078, 0.5538, 0.5078, 0.5537, 0.1107, 0.2082, 0.11, 0.2143, 0.09997, 0.2135, 0.1009, 0.2062, 0.4853, 0.5488, 0.4664, 0.5487, 0.4728, 0.5247, 0.4845, 0.5308, 0.3348, 0.7256, 0.4163, 0.7394, 0.393, 0.7111, 0.3394, 0.6816, 0.5077, 0.5541, 0.5075, 0.554, 0.5076, 0.5538, 0.5077, 0.5538, 0.508, 0.5535, 0.5081, 0.5537, 0.5078, 0.5537, 0.5078, 0.5536, 0.5075, 0.554, 0.5073, 0.5537, 0.5076, 0.5537, 0.5076, 0.5538, 0.08648, 0.2623, 0.07656, 0.2641, 0.07444, 0.2596, 0.09307, 0.2512, 0.1352, 0.2827, 0.129, 0.2727, 0.1374, 0.2625, 0.147, 0.2804, 0.11, 0.2143, 0.1083, 0.2211, 0.09873, 0.2182, 0.09997, 0.2135, 0.1374, 0.2625, 0.1328, 0.2547, 0.1455, 0.245, 0.1498, 0.2569, 0.4954, 0.5492, 0.4853, 0.5488, 0.4845, 0.5308, 0.4972, 0.5385, 0.129, 0.2727, 0.1271, 0.2566, 0.1328, 0.2547, 0.1374, 0.2625, 0.1053, 0.2603, 0.1025, 0.2585, 0.1072, 0.2512, 0.1122, 0.2533, 0.4959, 0.5577, 0.4911, 0.5585, 0.4853, 0.5488, 0.4954, 0.5492, 0.1678, 0.2503, 0.1594, 0.2399, 0.1616, 0.2295, 0.1711, 0.2302, 0.175, 0.2512, 0.1611, 0.2207, 0.1646, 0.2134, 0.1732, 0.2179, 0.1701, 0.2235, 0.1025, 0.2585, 0.08648, 0.2623, 0.09307, 0.2512, 0.1022, 0.2467, 0.1072, 0.2512, 0.1185, 0.274, 0.1083, 0.2618, 0.1175, 0.2549, 0.1271, 0.2566, 0.129, 0.2727, 0.1247, 0.2835, 0.1185, 0.274, 0.129, 0.2727, 0.1352, 0.2827, 0.4924, 0.568, 0.4738, 0.5762, 0.4682, 0.5646, 0.4911, 0.5585, 0.4994, 0.5639, 0.4924, 0.568, 0.4911, 0.5585, 0.4959, 0.5577, 0.1649, 0.2071, 0.1787, 0.1986, 0.1867, 0.2029, 0.1732, 0.2179, 0.1646, 0.2134, 0.1787, 0.1986, 0.188, 0.1905, 0.1929, 0.1935, 0.1867, 0.2029, 0.3344, 0.8256, 0.4356, 0.8358, 0.4163, 0.7394, 0.3348, 0.7256, 0.1498, 0.2569, 0.1455, 0.245, 0.1594, 0.2399, 0.1678, 0.2503, 0.1328, 0.2547, 0.1285, 0.2457, 0.1418, 0.2377, 0.1455, 0.245, 0.1485, 0.2003, 0.1566, 0.1952, 0.1649, 0.2071, 0.1646, 0.2134, 0.1509, 0.2094, 0.1328, 0.2547, 0.1271, 0.2566, 0.1175, 0.2549, 0.1155, 0.2438, 0.1285, 0.2457, 0.5078, 0.567, 0.5038, 0.5665, 0.5052, 0.5606, 0.5077, 0.5609, 0.5002, 0.5575, 0.4959, 0.5577, 0.4954, 0.5492, 0.5008, 0.5498, 0.1455, 0.245, 0.1418, 0.2377, 0.1488, 0.2277, 0.1616, 0.2295, 0.1594, 0.2399, 0.15, 0.2185, 0.1509, 0.2094, 0.1646, 0.2134, 0.1611, 0.2207, 0.5038, 0.5665, 0.4994, 0.5639, 0.4959, 0.5577, 0.5002, 0.5575, 0.5052, 0.5606, 0.15, 0.2185, 0.1488, 0.2277, 0.1421, 0.2248, 0.1431, 0.2168, 0.5077, 0.5609, 0.5052, 0.5606, 0.5057, 0.559, 0.5077, 0.5593, 0.5162, 0.5499, 0.5154, 0.5581, 0.5129, 0.5566, 0.5131, 0.551, 0.5052, 0.5606, 0.5002, 0.5575, 0.5026, 0.5561, 0.5057, 0.559, 0.5002, 0.5575, 0.5008, 0.5498, 0.5033, 0.5509, 0.5026, 0.5561, 0.1485, 0.2003, 0.1509, 0.2094, 0.1439, 0.2088, 0.1423, 0.2007, 0.1488, 0.2277, 0.1418, 0.2377, 0.1364, 0.2339, 0.1421, 0.2248, 0.1867, 0.2029, 0.1929, 0.1935, 0.199, 0.1989, 0.1899, 0.2124, 0.3394, 0.6816, 0.393, 0.7111, 0.3994, 0.6729, 0.338, 0.6538, 0.175, 0.2512, 0.1711, 0.2302, 0.1815, 0.2303, 0.1818, 0.2477, 0.1732, 0.2179, 0.1867, 0.2029, 0.1899, 0.2124, 0.184, 0.2183, 0.1701, 0.2235, 0.1732, 0.2179, 0.184, 0.2183, 0.1827, 0.2244, 0.5129, 0.5566, 0.5096, 0.5588, 0.5088, 0.5564, 0.5103, 0.5549, 0.1431, 0.2168, 0.1421, 0.2248, 0.1309, 0.2204, 0.1317, 0.214, 0.5077, 0.5593, 0.5057, 0.559, 0.5066, 0.5564, 0.5077, 0.5567, 0.5131, 0.551, 0.5129, 0.5566, 0.5103, 0.5549, 0.5101, 0.5522, 0.5057, 0.559, 0.5026, 0.5561, 0.5052, 0.5547, 0.5066, 0.5564, 0.5026, 0.5561, 0.5033, 0.5509, 0.5057, 0.5522, 0.5052, 0.5547, 0.1423, 0.2007, 0.1439, 0.2088, 0.1327, 0.2077, 0.1326, 0.2011, 0.1421, 0.2248, 0.1364, 0.2339, 0.1275, 0.2283, 0.1309, 0.2204, 0.5103, 0.5549, 0.5088, 0.5564, 0.5079, 0.554, 0.5081, 0.5537, 0.1317, 0.214, 0.1309, 0.2204, 0.11, 0.2143, 0.1107, 0.2082, 0.5077, 0.5567, 0.5066, 0.5564, 0.5075, 0.554, 0.5077, 0.5541, 0.5101, 0.5522, 0.5103, 0.5549, 0.5081, 0.5537, 0.508, 0.5535, 0.5066, 0.5564, 0.5052, 0.5547, 0.5073, 0.5537, 0.5075, 0.554, 0.5052, 0.5547, 0.5057, 0.5522, 0.5075, 0.5535, 0.5073, 0.5537, 0.1326, 0.2011, 0.1327, 0.2077, 0.1112, 0.2019, 0.1129, 0.1963, 0.1309, 0.2204, 0.1275, 0.2283, 0.1083, 0.2211, 0.11, 0.2143, 0.09997, 0.2135, 0.09873, 0.2182, 0.0888, 0.2187, 0.09009, 0.212, 0.5076, 0.5538, 0.5076, 0.5537, 0.5077, 0.5537, 0.5077, 0.5537, 0.5077, 0.5538, 0.5076, 0.5538, 0.5077, 0.5537, 0.5077, 0.5537, 0.1009, 0.2062, 0.09997, 0.2135, 0.09009, 0.212, 0.0905, 0.2061, 0.5078, 0.5536, 0.5078, 0.5537, 0.5078, 0.5537, 0.5078, 0.5536, 0.5078, 0.5537, 0.5078, 0.5538, 0.5077, 0.5537, 0.5078, 0.5537, 0.04995, 0.2113, 0.05011, 0.216, 0.04432, 0.2162, 0.04345, 0.2114, 0.5077, 0.5537, 0.5077, 0.5537, 0.5077, 0.5537, 0.5077, 0.5537, 0.04985, 0.2061, 0.04995, 0.2113, 0.04345, 0.2114, 0.04337, 0.2068, 0.03273, 0.2012, 0.03102, 0.2035, 0.02146, 0.2048, 0.02487, 0.203, 0.5077, 0.5537, 0.5077, 0.5537, 0.5077, 0.5537, 0.5077, 0.5537, 0.5077, 0.5537, 0.5077, 0.5537, 0.5077, 0.5537, 0.5077, 0.5537, 0.04936, 0.1978, 0.04956, 0.2009, 0.04323, 0.2021, 0.04327, 0.1987, 0.5077, 0.5537, 0.5077, 0.5537, 0.5077, 0.5537, 0.5077, 0.5537, 0.3427, 0.6106, 0.403, 0.6394, 0.3949, 0.5956, 0.3346, 0.5668, 0.5063, 0.5143, 0.5008, 0.5141, 0.5017, 0.5071, 0.5066, 0.5074, 0.1947, 0.2143, 0.2032, 0.2016, 0.2189, 0.2126, 0.2011, 0.2186, 0.5271, 0.513, 0.5124, 0.5146, 0.5147, 0.5069, 0.5275, 0.5034, 0.5008, 0.5141, 0.4944, 0.5107, 0.4966, 0.5035, 0.5017, 0.5071, 0.09009, 0.212, 0.0888, 0.2187, 0.06511, 0.2141, 0.06477, 0.211, 0.5078, 0.5537, 0.5077, 0.5537, 0.5077, 0.5537, 0.5077, 0.5537, 0.0905, 0.2061, 0.09009, 0.212, 0.06477, 0.211, 0.06488, 0.2084, 0.5077, 0.5537, 0.5077, 0.5537, 0.5077, 0.5537, 0.5077, 0.5537, 0.5078, 0.5536, 0.5078, 0.5537, 0.5077, 0.5537, 0.5077, 0.5537, 0.5077, 0.5537, 0.5077, 0.5537, 0.5077, 0.5537, 0.5077, 0.5537, 0.5077, 0.5537, 0.5077, 0.5536, 0.5077, 0.5537, 0.5077, 0.5537, 0.08988, 0.1951, 0.09096, 0.2004, 0.06488, 0.2057, 0.06527, 0.2034, 0.06477, 0.211, 0.06511, 0.2141, 0.05946, 0.2162, 0.05963, 0.211, 0.5077, 0.5537, 0.5077, 0.5537, 0.5077, 0.5537, 0.5077, 0.5537, 0.06488, 0.2084, 0.06477, 0.211, 0.05963, 0.211, 0.0596, 0.2053, 0.5077, 0.5537, 0.5077, 0.5537, 0.5077, 0.5537, 0.5077, 0.5537, 0.5077, 0.5537, 0.5077, 0.5537, 0.5077, 0.5537, 0.5077, 0.5537, 0.5077, 0.5537, 0.5077, 0.5537, 0.5077, 0.5537, 0.5077, 0.5537, 0.5077, 0.5537, 0.5077, 0.5537, 0.5077, 0.5537, 0.5077, 0.5537, 0.06527, 0.2034, 0.06488, 0.2057, 0.05901, 0.1997, 0.05847, 0.1964, 0.5077, 0.5537, 0.5077, 0.5537, 0.5077, 0.5537, 0.5077, 0.5537, 0.5077, 0.5537, 0.5077, 0.5537, 0.5077, 0.5537, 0.5077, 0.5537, 0.5077, 0.5537, 0.5077, 0.5537, 0.5077, 0.5537, 0.5077, 0.5537, 0.5077, 0.5537, 0.5077, 0.5537, 0.5077, 0.5537, 0.5077, 0.5537, 0.5077, 0.5537, 0.5077, 0.5537, 0.5077, 0.5537, 0.5077, 0.5537, 0.5077, 0.5537, 0.5077, 0.5537, 0.5077, 0.5537, 0.5077, 0.5537, 0.5077, 0.5537, 0.5077, 0.5537, 0.5077, 0.5537, 0.5077, 0.5537, 0.5077, 0.5537, 0.5077, 0.5537, 0.5077, 0.5537, 0.5077, 0.5537, 0.0312, 0.2112, 0.03309, 0.2147, 0.02514, 0.2133, 0.02158, 0.2109, 0.5077, 0.5537, 0.5077, 0.5537, 0.5077, 0.5537, 0.5077, 0.5537, 0.03106, 0.2073, 0.0312, 0.2112, 0.02158, 0.2109, 0.02111, 0.2079, 0.5077, 0.5537, 0.5077, 0.5537, 0.5077, 0.5537, 0.5077, 0.5537, 0.5077, 0.5537, 0.5077, 0.5537, 0.5077, 0.5537, 0.5077, 0.5537, 0.5077, 0.5537, 0.5077, 0.5537, 0.5077, 0.5537, 0.5077, 0.5537, 0.05011, 0.216, 0.05946, 0.2162, 0.04978, 0.2223, 0.04581, 0.2224, 0.5077, 0.5537, 0.5077, 0.5537, 0.5077, 0.5537, 0.5077, 0.5537, 0.5077, 0.5537, 0.5077, 0.5537, 0.5077, 0.5537, 0.5077, 0.5537, 0.5077, 0.5537, 0.5077, 0.5537, 0.5077, 0.5537, 0.5077, 0.5537, 0.5077, 0.5537, 0.5077, 0.5537, 0.5077, 0.5537, 0.5077, 0.5537, 0.05963, 0.211, 0.05946, 0.2162, 0.05011, 0.216, 0.04995, 0.2113, 0.0596, 0.2053, 0.05963, 0.211, 0.04995, 0.2113, 0.04985, 0.2061, 0.5077, 0.5537, 0.5077, 0.5537, 0.5077, 0.5537, 0.5077, 0.5537, 0.05847, 0.1964, 0.05901, 0.1997, 0.04956, 0.2009, 0.04936, 0.1978, 0.5077, 0.5537, 0.5077, 0.5537, 0.5077, 0.5537, 0.5077, 0.5537, 0.5077, 0.5537, 0.5077, 0.5537, 0.5077, 0.5537, 0.5077, 0.5537, 0.5077, 0.5537, 0.5077, 0.5537, 0.5077, 0.5537, 0.5077, 0.5537, 0.5077, 0.5537, 0.5077, 0.5537, 0.5077, 0.5537, 0.5077, 0.5537, 0.04432, 0.2162, 0.05011, 0.216, 0.04581, 0.2224, 0.04236, 0.2209, 0.5077, 0.5537, 0.5077, 0.5537, 0.5077, 0.5537, 0.5077, 0.5537, 0.5077, 0.5537, 0.5077, 0.5537, 0.5077, 0.5537, 0.5077, 0.5537, 0.5077, 0.5537, 0.5077, 0.5537, 0.5077, 0.5537, 0.5077, 0.5537, 0.5077, 0.5537, 0.5077, 0.5537, 0.5077, 0.5537, 0.5077, 0.5537, 0.03565, 0.2006, 0.03443, 0.2031, 0.03102, 0.2035, 0.03273, 0.2012, 0.5077, 0.5537, 0.5077, 0.5537, 0.5077, 0.5537, 0.5077, 0.5537, 0.5077, 0.5537, 0.5077, 0.5537, 0.5077, 0.5537, 0.5077, 0.5537, 0.5077, 0.5537, 0.5077, 0.5537, 0.5077, 0.5537, 0.5077, 0.5537, 0.03469, 0.2113, 0.03658, 0.2151, 0.03309, 0.2147, 0.0312, 0.2112, 0.5077, 0.5537, 0.5077, 0.5537, 0.5077, 0.5537, 0.5077, 0.5537, 0.03451, 0.2072, 0.03469, 0.2113, 0.0312, 0.2112, 0.03106, 0.2073, 0.5077, 0.5537, 0.5077, 0.5537, 0.5077, 0.5537, 0.5077, 0.5537, 0.5077, 0.5537, 0.5077, 0.5537, 0.5077, 0.5537, 0.5077, 0.5537, 0.5077, 0.5537, 0.5077, 0.5537, 0.5077, 0.5537, 0.5077, 0.5537, 0.5077, 0.5537, 0.5077, 0.5537, 0.5077, 0.5537, 0.5077, 0.5537, 0.5077, 0.5537, 0.5077, 0.5537, 0.5077, 0.5537, 0.5077, 0.5537, 0.5077, 0.5537, 0.5077, 0.5537, 0.5077, 0.5537, 0.5077, 0.5537, 0.5077, 0.5537, 0.5077, 0.5537, 0.5077, 0.5537, 0.5077, 0.5537, 0.04327, 0.1987, 0.04323, 0.2021, 0.03443, 0.2031, 0.03565, 0.2006, 0.5077, 0.5537, 0.5077, 0.5537, 0.5077, 0.5537, 0.5077, 0.5537, 0.5077, 0.5537, 0.5077, 0.5537, 0.5077, 0.5537, 0.5077, 0.5537, 0.5077, 0.5537, 0.5077, 0.5537, 0.5077, 0.5537, 0.5077, 0.5537, 0.04345, 0.2114, 0.04432, 0.2162, 0.03658, 0.2151, 0.03469, 0.2113, 0.5077, 0.5537, 0.5077, 0.5537, 0.5077, 0.5537, 0.5077, 0.5537, 0.04337, 0.2068, 0.04345, 0.2114, 0.03469, 0.2113, 0.03451, 0.2072, 0.5231, 0.5976, 0.5262, 0.6008, 0.5197, 0.6045, 0.5142, 0.5999, 0.5142, 0.5999, 0.5197, 0.6045, 0.5191, 0.6145, 0.5142, 0.61, 0.1024, 0.2837, 0.1058, 0.2863, 0.1026, 0.2937, 0.09996, 0.2892, 0.1697, 0.6673, 0.1697, 0.7073, 0.1155, 0.7141, 0.1321, 0.6697, 0.5017, 0.5071, 0.4966, 0.5035, 0.4949, 0.489, 0.4982, 0.4912, 0.5275, 0.5034, 0.5147, 0.5069, 0.5216, 0.498, 0.5252, 0.4873, 0.5045, 0.4746, 0.503, 0.478, 0.4949, 0.489, 0.4923, 0.4838, 0.3346, 0.5668, 0.3949, 0.5956, 0.3672, 0.5205, 0.3344, 0.5121, 0.4966, 0.5035, 0.4881, 0.4881, 0.4923, 0.4838, 0.4949, 0.489, 0.4908, 0.6444, 0.4928, 0.6406, 0.4947, 0.6411, 0.493, 0.6442, 0.09363, 0.2801, 0.0955, 0.2807, 0.09563, 0.2872, 0.09401, 0.2861, 0.4827, 0.6551, 0.4878, 0.6484, 0.4902, 0.6485, 0.4838, 0.6569, 0.4991, 0.6314, 0.4978, 0.6469, 0.4947, 0.6411, 0.4961, 0.6316, 0.5042, 0.6058, 0.5015, 0.6209, 0.4996, 0.6212, 0.5019, 0.6055, 0.5002, 0.6262, 0.4991, 0.6314, 0.4961, 0.6316, 0.4983, 0.6263, 0.5015, 0.6209, 0.5002, 0.6262, 0.4983, 0.6263, 0.4996, 0.6212, 0.4878, 0.6484, 0.4908, 0.6444, 0.493, 0.6442, 0.4902, 0.6485, 0.09268, 0.2754, 0.09643, 0.2762, 0.0955, 0.2807, 0.09363, 0.2801, 0.1054, 0.2671, 0.102, 0.2654, 0.1053, 0.2603, 0.1083, 0.2618, 0.1036, 0.2726, 0.09971, 0.2707, 0.102, 0.2654, 0.1054, 0.2671, 0.09976, 0.2775, 0.09643, 0.2762, 0.09859, 0.2727, 0.1024, 0.2745, 0.1024, 0.2745, 0.09859, 0.2727, 0.09971, 0.2707, 0.1036, 0.2726, 0.1815, 0.2303, 0.1827, 0.2244, 0.1882, 0.2251, 0.1867, 0.2309, 0.1112, 0.2019, 0.1107, 0.2082, 0.1009, 0.2062, 0.1016, 0.1987, 0.5079, 0.554, 0.5077, 0.5541, 0.5077, 0.5538, 0.5078, 0.5538, 0.1083, 0.2618, 0.1053, 0.2603, 0.1122, 0.2533, 0.1175, 0.2549, 0.1616, 0.2295, 0.1611, 0.2207, 0.1701, 0.2235, 0.1711, 0.2302, 0.5118, 0.5667, 0.5078, 0.567, 0.5077, 0.5609, 0.5102, 0.5604, 0.1488, 0.2277, 0.15, 0.2185, 0.1611, 0.2207, 0.1616, 0.2295, 0.1509, 0.2094, 0.15, 0.2185, 0.1431, 0.2168, 0.1439, 0.2088, 0.5102, 0.5604, 0.5077, 0.5609, 0.5077, 0.5593, 0.5096, 0.5588, 0.1711, 0.2302, 0.1701, 0.2235, 0.1827, 0.2244, 0.1815, 0.2303, 0.1439, 0.2088, 0.1431, 0.2168, 0.1317, 0.214, 0.1327, 0.2077, 0.5096, 0.5588, 0.5077, 0.5593, 0.5077, 0.5567, 0.5088, 0.5564, 0.1327, 0.2077, 0.1317, 0.214, 0.1107, 0.2082, 0.1112, 0.2019, 0.5088, 0.5564, 0.5077, 0.5567, 0.5077, 0.5541, 0.5079, 0.554, 0.5078, 0.5538, 0.5077, 0.5538, 0.5077, 0.5537, 0.5077, 0.5537, 0.1016, 0.1987, 0.1009, 0.2062, 0.0905, 0.2061, 0.09096, 0.2004, 0.04956, 0.2009, 0.04985, 0.2061, 0.04337, 0.2068, 0.04323, 0.2021, 0.5077, 0.5537, 0.5077, 0.5537, 0.5077, 0.5537, 0.5077, 0.5537, 0.5124, 0.5146, 0.5063, 0.5143, 0.5066, 0.5074, 0.5147, 0.5069, 0.09096, 0.2004, 0.0905, 0.2061, 0.06488, 0.2084, 0.06488, 0.2057, 0.5077, 0.5537, 0.5077, 0.5537, 0.5077, 0.5537, 0.5077, 0.5537, 0.06488, 0.2057, 0.06488, 0.2084, 0.0596, 0.2053, 0.05901, 0.1997, 0.5077, 0.5537, 0.5077, 0.5537, 0.5077, 0.5537, 0.5077, 0.5537, 0.5077, 0.5537, 0.5077, 0.5537, 0.5077, 0.5537, 0.5077, 0.5537, 0.5077, 0.5537, 0.5077, 0.5537, 0.5077, 0.5537, 0.5077, 0.5537, 0.03102, 0.2035, 0.03106, 0.2073, 0.02111, 0.2079, 0.02146, 0.2048, 0.05901, 0.1997, 0.0596, 0.2053, 0.04985, 0.2061, 0.04956, 0.2009, 0.5077, 0.5537, 0.5077, 0.5537, 0.5077, 0.5537, 0.5077, 0.5537, 0.5077, 0.5537, 0.5077, 0.5537, 0.5077, 0.5537, 0.5077, 0.5537, 0.03443, 0.2031, 0.03451, 0.2072, 0.03106, 0.2073, 0.03102, 0.2035, 0.5077, 0.5537, 0.5077, 0.5537, 0.5077, 0.5537, 0.5077, 0.5537, 0.04323, 0.2021, 0.04337, 0.2068, 0.03451, 0.2072, 0.03443, 0.2031, 0.5141, 0.4727, 0.5117, 0.477, 0.503, 0.478, 0.5045, 0.4746, 0.179, 0.8124, 0.1516, 0.8442, 0.1466, 0.8128, 0.1835, 0.8027, 0.5252, 0.4873, 0.5216, 0.498, 0.515, 0.4915, 0.5152, 0.4857, 0.5066, 0.5074, 0.5017, 0.5071, 0.5047, 0.4941, 0.5069, 0.494, 0.4982, 0.4912, 0.4949, 0.489, 0.4995, 0.4893, 0.5027, 0.4902, 0.5017, 0.5071, 0.4982, 0.4912, 0.5027, 0.4902, 0.5047, 0.4941, 0.5216, 0.498, 0.5147, 0.5069, 0.5101, 0.4934, 0.515, 0.4915, 0.4949, 0.489, 0.503, 0.478, 0.5041, 0.483, 0.4995, 0.4893, 0.5147, 0.5069, 0.5066, 0.5074, 0.5069, 0.494, 0.5101, 0.4934, 0.1701, 0.6758, 0.1295, 0.6791, 0.1377, 0.6568, 0.1633, 0.6533, 0.5074, 0.4874, 0.5074, 0.4876, 0.5073, 0.4876, 0.5073, 0.4875, 0.5071, 0.4878, 0.5069, 0.4878, 0.5071, 0.4877, 0.5071, 0.4877, 0.1884, 0.662, 0.172, 0.6595, 0.178, 0.6356, 0.1904, 0.6407, 0.2113, 0.6764, 0.1884, 0.662, 0.1904, 0.6407, 0.2164, 0.6442, 0.5074, 0.4876, 0.5073, 0.4878, 0.5072, 0.4877, 0.5073, 0.4876, 0.172, 0.6595, 0.1378, 0.6306, 0.1572, 0.6136, 0.178, 0.6356, 0.5073, 0.4878, 0.5071, 0.4878, 0.5071, 0.4877, 0.5072, 0.4877, 0.1815, 0.7665, 0.1425, 0.7942, 0.1295, 0.7391, 0.1795, 0.7212, 0.5118, 0.4863, 0.5123, 0.489, 0.508, 0.4878, 0.508, 0.4872, 0.5069, 0.4915, 0.5055, 0.491, 0.5061, 0.4895, 0.5067, 0.4896, 0.1501, 0.7785, 0.1212, 0.7856, 0.1429, 0.7016, 0.172, 0.7051, 0.1935, 0.8186, 0.1501, 0.7785, 0.172, 0.7051, 0.196, 0.7816, 0.5123, 0.489, 0.509, 0.4911, 0.5077, 0.4895, 0.508, 0.4878, 0.1212, 0.7856, 0.1035, 0.7162, 0.1114, 0.6772, 0.1429, 0.7016, 0.509, 0.4911, 0.5069, 0.4915, 0.5067, 0.4896, 0.5077, 0.4895, 0.1835, 0.8027, 0.1466, 0.8128, 0.1425, 0.7942, 0.1815, 0.7665, 0.5152, 0.4857, 0.515, 0.4915, 0.5123, 0.489, 0.5118, 0.4863, 0.5069, 0.494, 0.5047, 0.4941, 0.5055, 0.491, 0.5069, 0.4915, 0.1469, 0.8258, 0.1233, 0.8385, 0.1212, 0.7856, 0.1501, 0.7785, 0.1874, 0.8585, 0.1469, 0.8258, 0.1501, 0.7785, 0.1935, 0.8186, 0.515, 0.4915, 0.5101, 0.4934, 0.509, 0.4911, 0.5123, 0.489, 0.4995, 0.4893, 0.5041, 0.483, 0.506, 0.4862, 0.504, 0.4877, 0.5101, 0.4934, 0.5069, 0.494, 0.5069, 0.4915, 0.509, 0.4911, 0.1795, 0.7212, 0.1295, 0.7391, 0.1295, 0.6791, 0.1701, 0.6758, 0.5067, 0.4896, 0.5061, 0.4895, 0.5069, 0.4878, 0.5071, 0.4878, 0.172, 0.7051, 0.1429, 0.7016, 0.172, 0.6595, 0.1884, 0.662, 0.196, 0.7816, 0.172, 0.7051, 0.1884, 0.662, 0.2113, 0.6764, 0.508, 0.4878, 0.5077, 0.4895, 0.5073, 0.4878, 0.5074, 0.4876, 0.1429, 0.7016, 0.1114, 0.6772, 0.1378, 0.6306, 0.172, 0.6595, 0.5077, 0.4895, 0.5067, 0.4896, 0.5071, 0.4878, 0.5073, 0.4878, 0.1633, 0.6533, 0.1377, 0.6568, 0.1414, 0.6289, 0.1749, 0.6302, 0.1968, 0.5834, 0.2164, 0.5929, 0.199, 0.6063, 0.1914, 0.604, 0.2217, 0.6392, 0.2164, 0.6442, 0.1988, 0.6267, 0.2023, 0.6228, 0.1904, 0.6407, 0.178, 0.6356, 0.1884, 0.623, 0.1916, 0.6232, 0.2164, 0.6442, 0.1904, 0.6407, 0.1916, 0.6232, 0.1988, 0.6267, 0.2164, 0.5929, 0.2275, 0.6182, 0.2037, 0.6185, 0.199, 0.6063, 0.178, 0.6356, 0.1572, 0.6136, 0.1768, 0.6162, 0.1884, 0.623, 0.2275, 0.6182, 0.2217, 0.6392, 0.2023, 0.6228, 0.2037, 0.6185, 0.5071, 0.4875, 0.5071, 0.4875, 0.5071, 0.4875, 0.5071, 0.4875, 0.5071, 0.4875, 0.5071, 0.4875, 0.5071, 0.4875, 0.5071, 0.4875, 0.5071, 0.4875, 0.5071, 0.4875, 0.5071, 0.4875, 0.5071, 0.4875, 0.5071, 0.4875, 0.5071, 0.4875, 0.5071, 0.4875, 0.5071, 0.4875, 0.5071, 0.4875, 0.5071, 0.4875, 0.5071, 0.4875, 0.5071, 0.4875, 0.5071, 0.4875, 0.5071, 0.4875, 0.5071, 0.4875, 0.5071, 0.4875, 0.5071, 0.4875, 0.5071, 0.4875, 0.5071, 0.4875, 0.5071, 0.4875, 0.5071, 0.4875, 0.5071, 0.4875, 0.5071, 0.4875, 0.5071, 0.4875, 0.09512, 0.3644, 0.1411, 0.3189, 0.1794, 0.3985, 0.1759, 0.4047, 0.1411, 0.3189, 0.2203, 0.3189, 0.1896, 0.3995, 0.1794, 0.3985, 0.2674, 0.4218, 0.2604, 0.4443, 0.1941, 0.4158, 0.1957, 0.4117, 0.2575, 0.5197, 0.2325, 0.5372, 0.1856, 0.4219, 0.1906, 0.4205, 0.2604, 0.4443, 0.2575, 0.5197, 0.1906, 0.4205, 0.1941, 0.4158, 0.2203, 0.3189, 0.2671, 0.3762, 0.1952, 0.4058, 0.1896, 0.3995, 0.2325, 0.5372, 0.08309, 0.4153, 0.1754, 0.4108, 0.1856, 0.4219, 0.2671, 0.3762, 0.2674, 0.4218, 0.1957, 0.4117, 0.1952, 0.4058, 0.5071, 0.4875, 0.5071, 0.4875, 0.5071, 0.4875, 0.5071, 0.4875, 0.5071, 0.4875, 0.5071, 0.4875, 0.5071, 0.4875, 0.5071, 0.4875, 0.5071, 0.4875, 0.5071, 0.4875, 0.5071, 0.4875, 0.5071, 0.4875, 0.5071, 0.4875, 0.5071, 0.4875, 0.5071, 0.4875, 0.5071, 0.4875, 0.5071, 0.4875, 0.5071, 0.4875, 0.5071, 0.4875, 0.5071, 0.4875, 0.5071, 0.4875, 0.5071, 0.4875, 0.5071, 0.4875, 0.5071, 0.4875, 0.5071, 0.4875, 0.5071, 0.4875, 0.5071, 0.4875, 0.5071, 0.4875, 0.5071, 0.4875, 0.5071, 0.4875, 0.5071, 0.4875, 0.5071, 0.4875, 0.177, 0.6112, 0.1914, 0.604, 0.1907, 0.6174, 0.1904, 0.6178, 0.1914, 0.604, 0.199, 0.6063, 0.1913, 0.6176, 0.1907, 0.6174, 0.2023, 0.6228, 0.1988, 0.6267, 0.1913, 0.6188, 0.1914, 0.6185, 0.1916, 0.6232, 0.1884, 0.623, 0.1905, 0.6197, 0.1909, 0.6197, 0.1988, 0.6267, 0.1916, 0.6232, 0.1909, 0.6197, 0.1913, 0.6188, 0.199, 0.6063, 0.2037, 0.6185, 0.1915, 0.6181, 0.1913, 0.6176, 0.1884, 0.623, 0.1768, 0.6162, 0.1903, 0.6182, 0.1905, 0.6197, 0.2037, 0.6185, 0.2023, 0.6228, 0.1914, 0.6185, 0.1915, 0.6181, 0.3344, 0.5121, 0.3672, 0.5205, 0.3664, 0.4391, 0.3438, 0.4385, 0.205, 0.807, 0.179, 0.8124, 0.1835, 0.8027, 0.213, 0.789, 0.1941, 0.6717, 0.1701, 0.6758, 0.1633, 0.6533, 0.1835, 0.6522, 0.2151, 0.7454, 0.1815, 0.7665, 0.1795, 0.7212, 0.2013, 0.7154, 0.213, 0.789, 0.1835, 0.8027, 0.1815, 0.7665, 0.2151, 0.7454, 0.2013, 0.7154, 0.1795, 0.7212, 0.1701, 0.6758, 0.1941, 0.6717, 0.1572, 0.6136, 0.1679, 0.5906, 0.177, 0.6112, 0.1768, 0.6162, 0.5071, 0.4875, 0.5071, 0.4875, 0.5071, 0.4875, 0.5071, 0.4875, 0.08309, 0.4153, 0.09512, 0.3644, 0.1759, 0.4047, 0.1754, 0.4108, 0.5071, 0.4875, 0.5071, 0.4875, 0.5071, 0.4875, 0.5071, 0.4875, 0.1768, 0.6162, 0.177, 0.6112, 0.1904, 0.6178, 0.1903, 0.6182, 0.5071, 0.4875, 0.5071, 0.4875, 0.5071, 0.4875, 0.5071, 0.4875, 0.5071, 0.4875, 0.5071, 0.4875, 0.5071, 0.4875, 0.5071, 0.4875, 0.5071, 0.4875, 0.5071, 0.4875, 0.5071, 0.4875, 0.5071, 0.4875, 0.5071, 0.4875, 0.5071, 0.4875, 0.5071, 0.4875, 0.5071, 0.4875, 0.5071, 0.4875, 0.5071, 0.4875, 0.5071, 0.4875, 0.5071, 0.4875, 0.5071, 0.4875, 0.5071, 0.4875, 0.5071, 0.4875, 0.5071, 0.4875, 0.5071, 0.4875, 0.5071, 0.4875, 0.5071, 0.4875, 0.5071, 0.4875, 0.5071, 0.4875, 0.5071, 0.4875, 0.5071, 0.4875, 0.5071, 0.4875, 0.5071, 0.4875, 0.5071, 0.4875, 0.5071, 0.4875, 0.5071, 0.4875, 0.1922, 0.8492, 0.1693, 0.8359, 0.2463, 0.7937, 0.1693, 0.8359, 0.1482, 0.7878, 0.2258, 0.754, 0.2463, 0.7937, 0.5071, 0.4875, 0.5071, 0.4875, 0.5071, 0.4875, 0.5071, 0.4875, 0.5071, 0.4875, 0.5071, 0.4875, 0.5071, 0.4875, 0.5071, 0.4875, 0.5071, 0.4875, 0.5071, 0.4875, 0.5071, 0.4875, 0.5071, 0.4875, 0.1482, 0.7878, 0.1338, 0.7248, 0.2258, 0.754, 0.5071, 0.4875, 0.5071, 0.4875, 0.5071, 0.4875, 0.5071, 0.4875, 0.5071, 0.4875, 0.5071, 0.4875, 0.5071, 0.4875, 0.5071, 0.4875, 0.5071, 0.4875, 0.5071, 0.4875, 0.5071, 0.4875, 0.5071, 0.4875, 0.1103, 0.8916, 0.1097, 0.8577, 0.1693, 0.8359, 0.1922, 0.8492, 0.1293, 0.8916, 0.5071, 0.4875, 0.5071, 0.4875, 0.5071, 0.4875, 0.5071, 0.4875, 0.5071, 0.4875, 0.5071, 0.4875, 0.5071, 0.4875, 0.5071, 0.4875, 0.5071, 0.4875, 0.5071, 0.4875, 0.5071, 0.4875, 0.5071, 0.4875, 0.1097, 0.8577, 0.09031, 0.8141, 0.1482, 0.7878, 0.1693, 0.8359, 0.09031, 0.8141, 0.05372, 0.7744, 0.06764, 0.7627, 0.1338, 0.7248, 0.1482, 0.7878, 0.5071, 0.4875, 0.5071, 0.4875, 0.5071, 0.4875, 0.5071, 0.4875, 0.5071, 0.4875, 0.5071, 0.4875, 0.5071, 0.4875, 0.5071, 0.4875, 0.5071, 0.4875, 0.5071, 0.4875, 0.5071, 0.4875, 0.5071, 0.4875, 0.5071, 0.4875, 0.5071, 0.4875, 0.5071, 0.4875, 0.5071, 0.4875, 0.5071, 0.4875, 0.5071, 0.4875, 0.5071, 0.4875, 0.5071, 0.4875, 0.5071, 0.4875, 0.5071, 0.4875, 0.5071, 0.4875, 0.105, 0.7018, 0.06296, 0.6889, 0.08436, 0.6572, 0.1228, 0.6571, 0.6217, 0.5486, 0.6184, 0.5493, 0.6139, 0.5441, 0.6144, 0.5427, 0.6099, 0.55, 0.6035, 0.5494, 0.6052, 0.5456, 0.609, 0.5438, 0.6022, 0.5492, 0.6006, 0.549, 0.603, 0.5435, 0.6042, 0.5447, 0.6087, 0.5424, 0.6144, 0.5427, 0.6139, 0.5441, 0.609, 0.5438, 0.6267, 0.5485, 0.6217, 0.5486, 0.616, 0.5438, 0.1548, 0.7172, 0.105, 0.7018, 0.1228, 0.6571, 0.1548, 0.6785, 0.6184, 0.5493, 0.6099, 0.55, 0.609, 0.5438, 0.6139, 0.5441, 0.6042, 0.5447, 0.6087, 0.5424, 0.609, 0.5438, 0.6052, 0.5456, 0.6029, 0.5541, 0.6072, 0.5587, 0.6058, 0.56, 0.6014, 0.5548, 0.0945, 0.7489, 0.06279, 0.7272, 0.06296, 0.6889, 0.105, 0.7018, 0.6167, 0.5614, 0.6155, 0.5588, 0.6184, 0.5493, 0.6217, 0.5486, 0.608, 0.557, 0.6041, 0.5535, 0.6035, 0.5494, 0.6099, 0.55, 0.6029, 0.5541, 0.6014, 0.5548, 0.6006, 0.549, 0.6022, 0.5492, 0.1331, 0.7492, 0.0945, 0.7489, 0.105, 0.7018, 0.1548, 0.7172, 0.6155, 0.5588, 0.608, 0.557, 0.6099, 0.55, 0.6184, 0.5493, 0.6035, 0.5494, 0.6022, 0.5492, 0.6042, 0.5447, 0.6052, 0.5456, 0.6083, 0.5409, 0.6144, 0.5409, 0.6144, 0.5427, 0.6087, 0.5424, 0.608, 0.557, 0.6155, 0.5588, 0.6167, 0.5614, 0.6072, 0.5587, 0.603, 0.5435, 0.6083, 0.5409, 0.6087, 0.5424, 0.6042, 0.5447, 0.6041, 0.5535, 0.608, 0.557, 0.6072, 0.5587, 0.6029, 0.5541, 0.6144, 0.5409, 0.6267, 0.5485, 0.616, 0.5438, 0.6041, 0.5535, 0.6029, 0.5541, 0.6022, 0.5492, 0.6035, 0.5494, 0.6058, 0.56, 0.6072, 0.5587, 0.6089, 0.5595, 0.6196, 0.5665, 0.6058, 0.56, 0.6089, 0.5595, 0.6167, 0.5614, 0.6196, 0.5665, 0.6089, 0.5595, 0.6072, 0.5587, 0.6167, 0.5614, 0.6089, 0.5595, 0.6217, 0.5486, 0.6267, 0.5485, 0.6199, 0.5547, 0.6267, 0.5485, 0.6196, 0.5665, 0.6199, 0.5547, 0.6167, 0.5614, 0.6217, 0.5486, 0.6199, 0.5547, 0.6196, 0.5665, 0.6167, 0.5614, 0.6199, 0.5547, 0.6217, 0.5486, 0.6144, 0.5427, 0.616, 0.5438, 0.6144, 0.5427, 0.6144, 0.5409, 0.616, 0.5438, 0.4818, 0.5392, 0.4839, 0.5396, 0.4816, 0.5423, 0.4792, 0.5417, 0.4895, 0.5361, 0.49, 0.5343, 0.4926, 0.5343, 0.4923, 0.5372, 0.4871, 0.5295, 0.4859, 0.5291, 0.4866, 0.5266, 0.4884, 0.5271, 0.4803, 0.5314, 0.4792, 0.5336, 0.4761, 0.5351, 0.4772, 0.5312, 0.5505, 0.6389, 0.5473, 0.6363, 0.5508, 0.6362, 0.5529, 0.6371, 0.4842, 0.5375, 0.4863, 0.5391, 0.4839, 0.5396, 0.4818, 0.5392, 0.4878, 0.5381, 0.4887, 0.537, 0.4918, 0.5394, 0.4896, 0.5404, 0.4841, 0.529, 0.483, 0.5296, 0.4814, 0.526, 0.4837, 0.526, 0.5449, 0.6431, 0.5426, 0.6385, 0.5443, 0.636, 0.5474, 0.64, 0.4884, 0.534, 0.4895, 0.5361, 0.4887, 0.537, 0.4874, 0.5352, 0.4791, 0.5357, 0.4795, 0.5382, 0.4766, 0.5404, 0.4761, 0.5375, 0.4899, 0.533, 0.4892, 0.5307, 0.4911, 0.5292, 0.4924, 0.5324, 0.5552, 0.645, 0.5536, 0.6414, 0.5567, 0.639, 0.5575, 0.6433, 0.4814, 0.5338, 0.4825, 0.5359, 0.4795, 0.5382, 0.4791, 0.5357, 0.4868, 0.5423, 0.4894, 0.5424, 0.4885, 0.5454, 0.4856, 0.5446, 0.4858, 0.5306, 0.4873, 0.5322, 0.4858, 0.5333, 0.4844, 0.5313, 0.483, 0.5296, 0.4817, 0.5302, 0.4799, 0.5278, 0.4814, 0.526, 0.4874, 0.5352, 0.4887, 0.537, 0.4878, 0.5381, 0.4856, 0.5361, 0.4863, 0.5391, 0.4878, 0.5381, 0.4896, 0.5404, 0.4857, 0.5422, 0.541, 0.6461, 0.539, 0.6424, 0.5426, 0.6385, 0.5449, 0.6431, 0.4844, 0.5313, 0.4858, 0.5333, 0.484, 0.5347, 0.483, 0.5328, 0.5456, 0.6523, 0.5427, 0.6497, 0.5465, 0.6468, 0.5496, 0.6493, 0.4887, 0.537, 0.4895, 0.5361, 0.4923, 0.5372, 0.4918, 0.5394, 0.5474, 0.64, 0.5443, 0.636, 0.5473, 0.6363, 0.5505, 0.6389, 0.4859, 0.5291, 0.4841, 0.529, 0.4837, 0.526, 0.4866, 0.5266, 0.4899, 0.533, 0.49, 0.5343, 0.4895, 0.5361, 0.4884, 0.534, 0.4856, 0.5446, 0.4885, 0.5454, 0.4879, 0.5479, 0.4857, 0.5466, 0.4871, 0.5295, 0.4892, 0.5307, 0.4873, 0.5322, 0.4858, 0.5306, 0.4795, 0.5382, 0.4818, 0.5392, 0.4792, 0.5417, 0.4766, 0.5404, 0.5536, 0.6414, 0.5505, 0.6389, 0.5529, 0.6371, 0.5567, 0.639, 0.4825, 0.5359, 0.4842, 0.5375, 0.4818, 0.5392, 0.4795, 0.5382, 0.4894, 0.5424, 0.4916, 0.5436, 0.4915, 0.5461, 0.4885, 0.5454, 0.4873, 0.5322, 0.4884, 0.534, 0.4874, 0.5352, 0.4858, 0.5333, 0.49, 0.5343, 0.4899, 0.533, 0.4924, 0.5324, 0.4926, 0.5343, 0.4858, 0.5333, 0.4874, 0.5352, 0.4856, 0.5361, 0.484, 0.5347, 0.5427, 0.6497, 0.541, 0.6461, 0.5449, 0.6431, 0.5465, 0.6468, 0.4885, 0.5454, 0.4915, 0.5461, 0.4904, 0.5479, 0.4879, 0.5479, 0.4892, 0.5307, 0.4899, 0.533, 0.4884, 0.534, 0.4873, 0.5322, 0.4892, 0.5307, 0.4871, 0.5295, 0.4884, 0.5271, 0.4911, 0.5292, 0.4792, 0.5336, 0.4791, 0.5357, 0.4761, 0.5375, 0.4761, 0.5351, 0.5568, 0.6488, 0.5552, 0.645, 0.5575, 0.6433, 0.5578, 0.6455, 0.4803, 0.5314, 0.4814, 0.5338, 0.4791, 0.5357, 0.4792, 0.5336, 0.5534, 0.6528, 0.5496, 0.6493, 0.5533, 0.6477, 0.5563, 0.6518, 0.4841, 0.529, 0.4858, 0.5306, 0.4844, 0.5313, 0.483, 0.5296, 0.9717, 0.5156, 0.9717, 0.5997, 0.9089, 0.6146, 0.9194, 0.5201, 0.5488, 0.6552, 0.5456, 0.6523, 0.5496, 0.6493, 0.5534, 0.6528, 0.5563, 0.6518, 0.5533, 0.6477, 0.5552, 0.645, 0.5568, 0.6488, 0.4859, 0.5291, 0.4871, 0.5295, 0.4858, 0.5306, 0.4841, 0.529, 0.4817, 0.5302, 0.4803, 0.5314, 0.4772, 0.5312, 0.4799, 0.5278, 0.4856, 0.5361, 0.4878, 0.5381, 0.4863, 0.5391, 0.4842, 0.5375, 0.483, 0.5328, 0.484, 0.5347, 0.4825, 0.5359, 0.4814, 0.5338, 0.4839, 0.5396, 0.4863, 0.5391, 0.4857, 0.5422, 0.4816, 0.5423, 0.5376, 0.6499, 0.5377, 0.647, 0.539, 0.6424, 0.541, 0.6461, 0.5411, 0.6545, 0.5378, 0.6534, 0.5427, 0.6497, 0.5456, 0.6523, 0.484, 0.5347, 0.4856, 0.5361, 0.4842, 0.5375, 0.4825, 0.5359, 0.5378, 0.6534, 0.5376, 0.6499, 0.541, 0.6461, 0.5427, 0.6497, 0.9194, 0.5201, 0.9089, 0.6146, 0.8533, 0.607, 0.8643, 0.5331, 0.5439, 0.6552, 0.5411, 0.6545, 0.5456, 0.6523, 0.5488, 0.6552, 0.508, 0.4878, 0.5074, 0.4876, 0.5077, 0.4875, 0.5074, 0.4874, 0.508, 0.4872, 0.5077, 0.4875, 0.5074, 0.4876, 0.5074, 0.4874, 0.5077, 0.4875, 0.508, 0.4872, 0.508, 0.4878, 0.5077, 0.4875, 0.5077, 0.5537, 0.5076, 0.5537, 0.5076, 0.5536, 0.5073, 0.5537, 0.5075, 0.5535, 0.5076, 0.5536, 0.1112, 0.2019, 0.1016, 0.1987, 0.1059, 0.1905, 0.1129, 0.1963, 0.1112, 0.2019, 0.1059, 0.1905, 0.1016, 0.1987, 0.09096, 0.2004, 0.1059, 0.1905, 0.5077, 0.5536, 0.5077, 0.5537, 0.5076, 0.5536, 0.5076, 0.5537, 0.5073, 0.5537, 0.5076, 0.5536, 0.09096, 0.2004, 0.08988, 0.1951, 0.1059, 0.1905])
me_cube.materials.append(mat_material)
me_cube.use_remesh_preserve_volume = False
me_cube.use_remesh_preserve_attributes = False
me_cube.use_mirror_vertex_groups = False
me_cube.update()
arm_leg2_l = bpy.data.armatures.new('leg2.L')  # bones are not reproduced

# ---- objects
ob_cube = bpy.data.objects.new('Cube', me_cube)
ob_lamp = bpy.data.objects.new('Lamp', light_lamp)
ob_camera = bpy.data.objects.new('Camera', cam_camera)
ob_armature = bpy.data.objects.new('Armature', arm_leg2_l)

# ---- transforms, parenting, visibility, modifiers, constraints
ob_cube.parent = ob_armature
ob_cube.matrix_parent_inverse = Matrix(((1.0, 0.0, 0.0, -0.0), (0.0, 1.0, 0.0, -0.0), (0.0, 0.0, 1.0, -2.322), (0.0, 0.0, 0.0, 1.0)))
ob_cube.location = (0.0, 0.0, 0.0)
ob_cube.scale = (0.2662, 0.2662, 0.2662)
ob_cube.lock_rotations_4d = False
ob_cube.empty_display_type = 'ARROWS'
ob_cube.lineart.crease_threshold = 0.0
_vg = ob_cube.vertex_groups.new(name='Hero')
_vg = ob_cube.vertex_groups.new(name='foot1.L.001')
_vg = ob_cube.vertex_groups.new(name='foot2.L')
_vg = ob_cube.vertex_groups.new(name='cheastik')
for _i, _w in zip([0, 1, 2, 3, 4, 5, 7, 8, 10, 11, 12, 14, 16, 18, 21, 22, 24, 27, 28, 30, 33, 34, 36, 39, 41, 43, 45, 46, 47, 48, 49, 51, 52, 54, 57, 59, 60, 61, 63, 64, 65, 66, 67, 68, 70, 75, 76, 78, 81, 83, 84, 85, 86, 87, 88, 89, 90, 91, 92, 94, 95, 96, 98, 99, 100, 101, 107, 109, 110, 111, 112, 113, 114, 115, 116, 117, 118, 119, 120, 121, 122, 123, 124, 125, 126, 127, 128, 129, 130, 131, 132, 133, 134, 135, 136, 137, 138, 139, 140, 143, 144, 145, 146, 147, 148, 149, 150, 152, 153, 155, 156, 157, 158, 159, 160, 161, 162, 163, 164, 165, 166, 167, 168, 169, 170, 171, 172, 173, 174, 176, 180, 181, 182, 187, 188, 194, 195, 196, 197, 198, 199, 232, 234, 235, 236, 237, 304, 305, 306, 307, 309, 314, 315, 317, 322, 324, 325, 326, 327, 328, 329, 332, 333, 335, 336, 338, 347], [0.04492, 0.1145, 0.07498, 0.02005, 0.06051, 0.002813, 0.1048, 0.2358, 0.01781, 0.04159, 0.1471, 0.1804, 0.008928, 0.1213, 0.01271, 0.1445, 0.2198, 0.007318, 0.1108, 0.1454, 0.002064, 0.03404, 0.00938, 0.0497, 0.1583, 0.236, 0.0119, 0.09487, 0.03545, 0.1773, 0.1113, 0.01405, 0.3596, 0.09487, 0.2385, 0.1486, 0.001544, 0.4311, 0.1722, 0.2759, 0.07453, 0.312, 0.02811, 0.141, 0.3032, 0.3156, 0.05296, 0.1563, 0.01984, 0.1304, 0.02672, 0.02258, 0.1096, 0.1286, 0.1524, 0.05318, 0.08747, 0.08407, 0.02899, 0.008572, 0.3316, 0.07923, 0.186, 0.1265, 0.0007943, 0.3632, 0.2951, 0.1, 0.1883, 0.1595, 0.1044, 0.3112, 0.2157, 0.2096, 0.3976, 0.1771, 0.2341, 0.3002, 0.4523, 0.3234, 0.385, 0.2729, 0.3589, 0.307, 0.4502, 0.301, 0.3845, 0.2957, 0.3309, 0.112, 0.08762, 0.2169, 0.09451, 0.2027, 0.1665, 0.3604, 0.1521, 0.1643, 0.3831, 0.2418, 0.4451, 0.4047, 0.2002, 0.3671, 0.3346, 0.0758, 0.3063, 0.3607, 0.09121, 0.1989, 0.009859, 0.01888, 0.04699, 0.02865, 0.3153, 0.09834, 0.0645, 0.1894, 0.03198, 0.114, 0.01223, 0.3399, 0.09119, 0.3261, 0.1692, 0.3409, 0.3572, 0.4298, 0.4275, 0.0612, 0.1046, 0.05182, 0.01354, 0.008357, 0.04053, 0.1262, 0.4373, 0.4326, 0.1662, 0.2493, 0.3053, 0.05488, 0.03144, 0.02538, 0.07875, 0.0182, 0.3614, 0.2712, 0.2818, 0.2799, 0.003714, 0.03247, 0.1406, 0.1038, 0.3462, 0.3188, 0.1957, 0.3381, 0.3118, 0.1931, 0.3579, 0.01095, 0.2148, 0.08038, 0.02201, 0.3855, 0.02325]): _vg.add([_i], _w, 'REPLACE')
_vg = ob_cube.vertex_groups.new(name='Bone')
for _i, _w in zip([131, 132, 135, 143, 147, 194, 198, 232, 233, 235, 236, 308, 309, 310, 311, 312, 313, 360, 361, 362, 363, 364, 367, 368, 386, 388, 390, 391, 442, 443, 444, 447], [0.1572, 0.1084, 0.01829, 0.009756, 0.01776, 0.07243, 0.06718, 0.4558, 0.4543, 0.07564, 0.09587, 0.4861, 0.1334, 0.114, 0.2222, 0.6693, 0.5869, 0.8056, 0.6635, 0.09114, 0.2296, 0.1127, 0.05245, 0.2422, 0.05098, 0.04266, 0.09367, 0.03959, 0.8181, 0.7506, 0.4552, 0.07853]): _vg.add([_i], _w, 'REPLACE')
_vg = ob_cube.vertex_groups.new(name='spine')
for _i, _w in zip([131, 132, 133, 134, 135, 136, 140, 143, 144, 145, 146, 147, 148, 155, 160, 169, 170, 171, 173, 174, 194, 195, 196, 197, 198, 199, 232, 233, 234, 235, 236, 237, 308, 309, 311, 312, 313, 328, 329, 333, 338, 347, 362], [0.5423, 0.3901, 0.2984, 0.193, 0.4856, 0.2163, 0.026, 0.1656, 0.1141, 0.06476, 0.1433, 0.3615, 0.06694, 0.03262, 0.02899, 0.05146, 0.02722, 0.08555, 0.1255, 0.04832, 0.3641, 0.2623, 0.1675, 0.2576, 0.478, 0.1705, 0.2786, 0.07894, 0.08166, 0.08133, 0.4804, 0.05258, 0.04622, 0.1328, 0.03187, 0.07155, 0.06458, 0.1685, 0.05268, 0.02763, 0.143, 0.04806, 0.03046]): _vg.add([_i], _w, 'REPLACE')
_vg = ob_cube.vertex_groups.new(name='cheast')
for _i, _w in zip([7, 14, 24, 30, 43, 46, 52, 57, 59, 70, 75, 98, 99, 107, 109, 110, 111, 112, 113, 114, 115, 116, 117, 118, 119, 121, 122, 123, 124, 125, 126, 127, 128, 129, 130, 131, 132, 133, 134, 135, 136, 137, 138, 139, 140, 143, 144, 145, 146, 147, 148, 149, 150, 152, 153, 155, 156, 157, 158, 159, 160, 161, 162, 163, 164, 165, 166, 167, 168, 169, 170, 171, 172, 173, 174, 176, 178, 180, 181, 182, 187, 188, 189, 194, 195, 196, 197, 198, 199, 233, 235, 236, 317, 322, 324, 325, 326, 327, 328, 329, 332, 333, 335, 336, 338], [0.02234, 0.551, 0.08849, 0.05413, 0.007626, 0.00615, 0.05099, 0.0695, 0.03605, 0.3217, 0.06533, 0.01803, 0.01073, 0.01079, 0.1677, 0.3837, 0.5134, 0.1443, 0.2361, 0.3342, 0.2039, 0.1424, 0.2305, 0.4485, 0.1063, 0.1088, 0.09197, 0.1159, 0.0797, 0.1463, 0.03691, 0.1446, 0.1318, 0.1419, 0.1098, 0.04286, 0.1376, 0.0661, 0.1, 0.07408, 0.09352, 0.3869, 0.1711, 0.1931, 0.4142, 0.4015, 0.3439, 0.2994, 0.414, 0.1631, 0.2788, 0.09666, 0.4569, 0.3851, 0.1971, 0.1801, 0.06521, 0.04977, 0.09032, 0.04794, 0.2768, 0.1065, 0.06757, 0.5612, 0.1113, 0.522, 0.02568, 0.3769, 0.1554, 0.3881, 0.1706, 0.4273, 0.3368, 0.3586, 0.3897, 0.05794, 0.01998, 0.09548, 0.05354, 0.01423, 0.00521, 0.03361, 5.55e-05, 0.2089, 0.1614, 0.1238, 0.1763, 0.1071, 0.1592, 0.005739, 0.02889, 0.009537, 0.1491, 0.05831, 0.003973, 0.2149, 0.09431, 0.1245, 0.07364, 0.2862, 0.053, 0.1863, 0.07214, 0.01593, 0.1296]): _vg.add([_i], _w, 'REPLACE')
_vg = ob_cube.vertex_groups.new(name='neck')
for _i, _w in zip([0, 2, 7, 8, 12, 14, 22, 24, 28, 30, 41, 43, 46, 47, 52, 57, 59, 61, 64, 66, 68, 70, 75, 78, 91, 95, 98, 99, 101, 107, 109, 110, 111, 112, 113, 114, 115, 116, 117, 118, 119, 120, 121, 122, 123, 124, 125, 126, 127, 128, 129, 130, 152, 163, 165, 167, 168, 304, 305, 306, 307, 315, 317, 322, 324, 325, 326, 327], [0.01382, 0.04053, 0.07491, 0.01005, 0.04925, 0.1379, 0.07043, 0.1722, 0.0587, 0.1076, 0.04602, 0.1525, 0.06426, 0.003587, 0.2588, 0.1863, 0.1046, 0.08128, 0.07681, 0.0208, 0.05438, 0.1436, 0.2404, 0.01346, 0.05402, 0.1159, 0.1015, 0.07893, 0.1259, 0.1162, 0.08363, 0.1117, 0.1404, 0.08207, 0.2046, 0.1612, 0.1859, 0.3808, 0.1422, 0.2045, 0.2549, 0.3824, 0.2727, 0.3572, 0.2171, 0.3117, 0.2634, 0.4104, 0.259, 0.3626, 0.2302, 0.2953, 0.01547, 0.05355, 0.06128, 0.07702, 0.03406, 0.04308, 0.09635, 0.01734, 0.03924, 0.05035, 0.08491, 0.2549, 0.1154, 0.1666, 0.2845, 0.2714]): _vg.add([_i], _w, 'REPLACE')
_vg = ob_cube.vertex_groups.new(name='head')
for _i, _w in zip([0, 1, 2, 3, 4, 5, 6, 7, 8, 9, 10, 11, 12, 13, 14, 15, 16, 17, 18, 19, 20, 21, 22, 23, 24, 25, 26, 27, 28, 29, 30, 31, 32, 33, 34, 35, 36, 37, 38, 39, 40, 41, 42, 43, 44, 45, 46, 47, 48, 49, 50, 51, 52, 53, 54, 55, 56, 57, 58, 59, 60, 61, 62, 63, 64, 65, 66, 67, 68, 69, 70, 71, 72, 73, 74, 75, 76, 77, 78, 79, 80, 81, 82, 83, 84, 85, 86, 87, 88, 89, 90, 91, 92, 93, 94, 95, 96, 97, 98, 99, 100, 101, 102, 103, 104, 105, 106, 107, 108, 109, 110, 112, 113, 114, 115, 116, 117, 118, 119, 120, 121, 122, 123, 124, 125, 126, 127, 128, 129, 130, 167, 168, 304, 305, 306, 307, 314, 315, 316, 317, 318, 319, 320, 321, 322, 323, 324, 325, 326, 327, 480, 481, 482, 483, 484, 485, 486, 487, 488, 489, 490, 491, 492, 493, 494, 495, 496, 497, 498, 499, 500, 501, 502, 503, 504, 505, 506, 507, 508], [0.8979, 0.8634, 0.8971, 1.0, 0.9445, 0.9684, 0.9741, 0.7648, 0.7274, 0.9785, 0.9601, 1.0, 0.7821, 0.9958, 0.01172, 0.9999, 0.9991, 1.0, 0.8592, 0.9595, 1.0, 1.0, 0.7452, 0.9913, 0.475, 0.997, 1.0, 1.0, 0.7954, 0.9911, 0.6651, 0.9935, 1.0, 0.9615, 0.9854, 1.0, 0.9372, 1.0, 1.0, 1.0, 0.9981, 0.7764, 0.9967, 0.577, 1.0, 1.0, 0.7962, 1.0, 0.7962, 0.8708, 0.9793, 0.9622, 0.2621, 0.9991, 0.8894, 0.9713, 0.9955, 0.457, 0.9923, 0.6767, 1.0, 0.4779, 0.9958, 0.8, 0.6303, 0.912, 0.6454, 1.0, 0.7778, 0.9915, 0.101, 0.9989, 0.9778, 1.0, 0.9967, 0.3169, 0.999, 0.973, 0.8042, 0.9861, 1.0, 1.0, 0.9778, 0.8488, 0.9986, 0.9954, 0.8715, 0.8512, 0.8236, 0.988, 0.8956, 0.8268, 1.0, 0.9799, 0.9652, 0.4998, 0.907, 0.9888, 0.6523, 0.7439, 1.0, 0.4667, 0.9975, 0.9939, 0.9922, 0.9914, 0.9946, 0.5287, 0.9795, 0.01138, 0.07102, 0.02368, 0.1453, 0.1048, 0.05706, 0.0177, 0.06686, 0.04655, 0.2709, 0.1342, 0.1722, 0.1504, 0.3379, 0.1345, 0.1927, 0.08218, 0.1242, 0.09968, 0.2656, 0.09732, 0.05305, 0.001629, 0.5838, 0.6111, 0.6772, 0.6657, 1.0, 0.7859, 0.9916, 0.0182, 0.9996, 1.0, 0.9973, 0.9626, 0.2719, 0.9946, 0.5096, 0.06518, 0.157, 0.1135, 1.0, 0.9987, 0.9997, 1.0, 1.0, 1.0, 1.0, 1.0, 1.0, 0.9997, 1.0, 0.8494, 1.0, 1.0, 1.0, 1.0, 1.0, 0.9817, 1.0, 0.9644, 1.0, 0.953, 0.9173, 1.0, 1.0, 1.0, 0.9426, 0.9999, 1.0]): _vg.add([_i], _w, 'REPLACE')
_vg = ob_cube.vertex_groups.new(name='hand1.L')
_vg = ob_cube.vertex_groups.new(name='hand2.L')
_vg = ob_cube.vertex_groups.new(name='hand3.L')
_vg = ob_cube.vertex_groups.new(name='hand4.L')
_vg = ob_cube.vertex_groups.new(name='fingers.L')
_vg = ob_cube.vertex_groups.new(name='hand1.R')
for _i, _w in zip([14, 24, 30, 52, 57, 70, 75, 95, 107, 109, 110, 111, 112, 113, 114, 115, 116, 117, 118, 119, 121, 123, 124, 125, 127, 129, 130, 136, 137, 138, 139, 140, 143, 144, 145, 146, 148, 149, 150, 152, 153, 155, 156, 157, 158, 159, 160, 161, 162, 163, 164, 165, 166, 167, 168, 169, 170, 171, 172, 173, 174, 175, 176, 177, 178, 179, 180, 181, 182, 186, 187, 188, 189, 190, 191, 192, 193, 194, 196, 197, 199, 200, 201, 202, 203, 204, 205, 206, 207, 317, 322, 324, 325, 326, 327, 328, 329, 332, 333, 334, 335, 336, 337, 338, 339, 340, 509, 510, 511, 512, 513, 514, 515, 516, 517, 518, 519, 520, 521, 522, 523, 524, 525, 526, 527, 528, 529, 530, 531, 532, 533, 534, 535, 536, 537, 538, 539, 540, 541, 542, 543, 544, 545, 546, 547, 548, 549, 550, 551, 552, 553, 554, 555, 556, 557, 558, 559, 560, 561, 562, 563, 564, 565, 566, 567, 568], [0.08921, 0.03096, 0.0004742, 0.0616, 0.03889, 0.1176, 0.05594, 0.001003, 0.003494, 0.5553, 0.2291, 0.1504, 0.5618, 0.09321, 0.1702, 0.3083, 0.03056, 0.3433, 0.05766, 0.06181, 0.1108, 0.051, 0.1035, 0.08309, 0.1544, 0.06044, 0.1497, 0.01958, 0.177, 0.5871, 0.5686, 0.1471, 0.0435, 0.04057, 0.1096, 0.07346, 0.1696, 0.7187, 0.1814, 0.1681, 0.6364, 0.4277, 0.7312, 0.7155, 0.7372, 0.748, 0.2407, 0.6448, 0.7024, 0.1639, 0.7197, 0.2645, 0.7598, 0.1353, 0.6228, 0.1557, 0.4945, 0.0604, 0.2042, 0.04116, 0.09596, 0.2889, 0.5475, 0.3056, 0.611, 0.6321, 0.4869, 0.5723, 0.5691, 0.2564, 0.2762, 0.2569, 0.2507, 0.2629, 0.1898, 0.2661, 0.1743, 0.009984, 0.04036, 0.03718, 0.06917, 0.05865, 0.04564, 0.04845, 0.04829, 0.05827, 0.04451, 0.04626, 0.03946, 0.5612, 0.0619, 0.002632, 0.3205, 0.1134, 0.1607, 0.008745, 0.1681, 0.7311, 0.389, 0.2698, 0.5003, 0.2446, 0.1705, 0.05671, 0.05364, 0.04492, 0.06679, 0.06626, 0.05222, 0.055, 0.06397, 0.06366, 0.0551, 0.05629, 0.05845, 0.0583, 0.05921, 0.0597, 0.06582, 0.0686, 0.05357, 0.0506, 0.0586, 0.05848, 0.06014, 0.06043, 0.05984, 0.06092, 0.06073, 0.06426, 0.05718, 0.05804, 0.05668, 0.05822, 0.05447, 0.05646, 0.06472, 0.05135, 0.06763, 0.05431, 0.0583, 0.05825, 0.0603, 0.06213, 0.05489, 0.0565, 0.0682, 0.05518, 0.05896, 0.05878, 0.06501, 0.05269, 0.06057, 0.06257, 0.05601, 0.05712, 0.06435, 0.06208, 0.06169, 0.06416, 0.06251, 0.07553, 0.06212, 0.06815, 0.06235, 0.06772]): _vg.add([_i], _w, 'REPLACE')
_vg = ob_cube.vertex_groups.new(name='hand2.R')
for _i, _w in zip([109, 112, 115, 117, 138, 139, 141, 142, 145, 148, 149, 151, 153, 154, 155, 156, 157, 158, 159, 160, 161, 162, 164, 165, 166, 168, 170, 172, 175, 176, 177, 178, 179, 180, 181, 182, 183, 184, 185, 186, 187, 188, 189, 190, 191, 192, 193, 200, 201, 202, 203, 204, 205, 206, 207, 208, 209, 210, 211, 212, 213, 214, 215, 216, 218, 220, 221, 222, 223, 317, 325, 329, 330, 331, 332, 333, 334, 335, 336, 337, 339, 340, 341, 342, 343, 344, 509, 510, 511, 512, 513, 514, 515, 516, 517, 518, 519, 520, 521, 522, 523, 524, 525, 526, 527, 528, 529, 530, 531, 532, 533, 534, 535, 536, 537, 538, 539, 540, 541, 542, 543, 544, 545, 546, 547, 548, 549, 550, 551, 552, 553, 554, 555, 556, 557, 558, 559, 560, 561, 562, 563, 564, 565, 566, 567, 568, 570], [0.06191, 0.06958, 0.01927, 0.02799, 0.05165, 0.04664, 0.1798, 0.1887, 0.02722, 0.04045, 0.07707, 0.5687, 0.04727, 0.1876, 0.1119, 0.146, 0.1644, 0.1083, 0.1445, 0.1009, 0.1352, 0.1437, 0.1043, 0.0003822, 0.1461, 0.05955, 0.09978, 0.06146, 0.6682, 0.3099, 0.6519, 0.3262, 0.3213, 0.2904, 0.312, 0.3538, 0.2421, 0.2032, 0.1809, 0.7008, 0.6531, 0.6424, 0.6919, 0.7129, 0.7838, 0.7007, 0.7984, 0.9136, 0.9294, 0.9332, 0.9282, 0.9106, 0.9395, 0.9374, 0.938, 0.8636, 0.8537, 0.8655, 0.882, 0.8534, 0.8885, 0.9004, 0.8758, 0.006398, 0.08334, 0.01608, 0.01042, 0.004329, 0.08081, 0.06613, 0.02293, 0.05529, 0.2502, 0.1889, 0.1536, 0.1421, 0.6896, 0.3222, 0.6721, 0.8031, 0.9172, 0.9365, 0.8563, 0.8862, 0.02351, 0.003314, 0.8613, 0.8624, 0.8874, 0.8816, 0.8657, 0.8663, 0.8817, 0.8792, 0.875, 0.8746, 0.8734, 0.8718, 0.8632, 0.8594, 0.8848, 0.8908, 0.8715, 0.8753, 0.8707, 0.8711, 0.8723, 0.8695, 0.8713, 0.8539, 0.8774, 0.8751, 0.8779, 0.8753, 0.8819, 0.8791, 0.8648, 0.8892, 0.8605, 0.8833, 0.8736, 0.8757, 0.872, 0.8643, 0.8812, 0.879, 0.8598, 0.8815, 0.8723, 0.8746, 0.8643, 0.8864, 0.8714, 0.8638, 0.8789, 0.8777, 0.8649, 0.8684, 0.8693, 0.8647, 0.8683, 0.8507, 0.8689, 0.8592, 0.8684, 0.8592, 0.7195]): _vg.add([_i], _w, 'REPLACE')
_vg = ob_cube.vertex_groups.new(name='hand3.R')
for _i, _w in zip([141, 142, 151, 154, 183, 184, 185, 208, 209, 210, 211, 212, 213, 214, 215, 216, 217, 218, 219, 220, 221, 222, 223, 330, 331, 341, 342, 343, 344, 509, 510, 511, 512, 513, 514, 515, 516, 517, 518, 519, 520, 521, 522, 523, 524, 525, 526, 527, 528, 529, 530, 531, 532, 533, 534, 535, 536, 537, 538, 539, 540, 541, 542, 543, 544, 545, 546, 547, 548, 549, 550, 551, 552, 553, 554, 555, 556, 557, 558, 559, 560, 561, 562, 563, 564, 565, 566, 567, 568, 570], [0.809, 0.8035, 0.42, 0.803, 0.7498, 0.7867, 0.8084, 0.1284, 0.1384, 0.1275, 0.1116, 0.1376, 0.1064, 0.09502, 0.1188, 0.9221, 0.9397, 0.8816, 0.9294, 0.9359, 0.9264, 0.9225, 0.8882, 0.7403, 0.8028, 0.1354, 0.1086, 0.9226, 0.9359, 0.06755, 0.06705, 0.05669, 0.05957, 0.06604, 0.06569, 0.05931, 0.06052, 0.06241, 0.06299, 0.0632, 0.06437, 0.06661, 0.06764, 0.05781, 0.05501, 0.06585, 0.06206, 0.06498, 0.06425, 0.06364, 0.06541, 0.06372, 0.07764, 0.06133, 0.06279, 0.06146, 0.06238, 0.05983, 0.0604, 0.06613, 0.05582, 0.06754, 0.05852, 0.06409, 0.06195, 0.06346, 0.06945, 0.0601, 0.06048, 0.06766, 0.05941, 0.0647, 0.06247, 0.06633, 0.05723, 0.06376, 0.0694, 0.0612, 0.0611, 0.06644, 0.06526, 0.06475, 0.06688, 0.06486, 0.06954, 0.06468, 0.06835, 0.06493, 0.0688, 0.2748]): _vg.add([_i], _w, 'REPLACE')
_vg = ob_cube.vertex_groups.new(name='hand4.R')
for _i, _w in zip([216, 217, 218, 219, 220, 221, 222, 223, 224, 225, 226, 227, 228, 229, 230, 231, 238, 239, 240, 241, 242, 243, 244, 245, 246, 247, 248, 249, 250, 251, 252, 253, 258, 262, 263, 270, 271, 272, 273, 274, 275, 276, 277, 282, 283, 284, 285, 286, 287, 288, 296, 297, 298, 299, 300, 301, 302, 303, 343, 344, 345, 346, 348, 349, 350, 351, 354, 355, 356, 358, 359], [0.0455, 0.02107, 0.01944, 0.03906, 0.01172, 0.03501, 0.04705, 0.01132, 0.5116, 0.8248, 0.7152, 0.7418, 0.8395, 0.7484, 0.6305, 0.2146, 0.9476, 0.9713, 0.96, 0.9307, 0.9826, 0.981, 0.9847, 0.9821, 0.3601, 0.8251, 0.977, 0.9807, 0.9775, 0.8649, 0.3007, 0.9775, 0.01438, 0.0798, 0.06256, 0.9461, 0.9476, 0.9501, 0.1701, 0.2169, 0.8121, 0.9454, 0.7543, 0.107, 0.1032, 0.05041, 0.05894, 0.01179, 0.01939, 0.007969, 0.2083, 0.1512, 0.123, 0.05115, 0.2408, 0.1324, 0.08304, 0.1027, 0.03043, 0.02396, 0.7463, 0.8253, 0.9852, 0.9771, 0.9716, 0.9562, 0.9492, 0.927, 0.009302, 0.1017, 0.0521]): _vg.add([_i], _w, 'REPLACE')
_vg = ob_cube.vertex_groups.new(name='fingers.R')
for _i, _w in zip([224, 225, 226, 227, 228, 229, 230, 231, 254, 255, 256, 257, 258, 259, 260, 261, 262, 263, 270, 271, 272, 276, 282, 283, 284, 285, 286, 287, 288, 289, 296, 297, 298, 299, 300, 301, 302, 303, 345, 346, 352, 353, 356, 357, 358, 359], [0.1087, 0.1618, 0.2761, 0.1501, 0.1517, 0.2332, 0.2081, 0.1056, 0.9941, 0.9971, 0.9757, 0.9993, 0.9673, 0.989, 0.9966, 0.9893, 0.004582, 0.01012, 0.02984, 0.03507, 0.0105, 0.04043, 0.8911, 0.8949, 0.9484, 0.9394, 0.9397, 0.9433, 0.9686, 0.9866, 0.7883, 0.8444, 0.8037, 0.9339, 0.7556, 0.8648, 0.7994, 0.8908, 0.2038, 0.1437, 0.9943, 0.9992, 0.9689, 0.9901, 0.893, 0.9446]): _vg.add([_i], _w, 'REPLACE')
_vg = ob_cube.vertex_groups.new(name='leg1.L')
_vg = ob_cube.vertex_groups.new(name='leg2.L')
_vg = ob_cube.vertex_groups.new(name='leg3.L')
_vg = ob_cube.vertex_groups.new(name='leg1.R')
for _i, _w in zip([131, 132, 133, 134, 135, 136, 143, 144, 145, 146, 147, 148, 155, 160, 169, 170, 171, 194, 195, 196, 197, 198, 199, 232, 233, 234, 235, 236, 237, 308, 309, 310, 311, 312, 313, 328, 329, 333, 338, 347, 360, 361, 362, 363, 364, 365, 366, 367, 368, 369, 379, 381, 386, 387, 389, 390, 391, 392, 393, 444], [0.106, 0.2256, 0.3586, 0.542, 0.1718, 0.4574, 0.09658, 0.009822, 0.07572, 0.1325, 0.03298, 0.09676, 0.03572, 0.01607, 0.04158, 0.01417, 0.05408, 0.1747, 0.08057, 0.1995, 0.3199, 0.06746, 0.2613, 0.1225, 0.3248, 0.7981, 0.7135, 0.2679, 0.8417, 0.3123, 0.5933, 0.5937, 0.5402, 0.1177, 0.1745, 0.5034, 0.07329, 0.02083, 0.2527, 0.8521, 0.0116, 0.08265, 0.4902, 0.1005, 0.5272, 0.7167, 0.2272, 0.3709, 0.08657, 0.6771, 0.07186, 0.0328, 0.1107, 0.1819, 0.1731, 0.04325, 0.1518, 0.0748, 0.07353, 0.01098]): _vg.add([_i], _w, 'REPLACE')
_vg = ob_cube.vertex_groups.new(name='leg2.R')
for _i, _w in zip([131, 132, 232, 233, 234, 235, 236, 308, 309, 310, 311, 312, 313, 347, 360, 361, 362, 363, 364, 365, 366, 367, 368, 369, 370, 371, 372, 373, 374, 375, 376, 377, 378, 379, 380, 381, 382, 383, 384, 385, 386, 387, 388, 389, 390, 391, 392, 393, 394, 395, 396, 397, 398, 399, 400, 401, 402, 403, 404, 405, 406, 407, 408, 409, 442, 443, 444, 445, 446, 447, 448, 449, 569], [0.005535, 0.000989, 0.06164, 0.09032, 0.02863, 0.03279, 0.03183, 0.1257, 0.101, 0.2507, 0.1799, 0.12, 0.1542, 0.01031, 0.1528, 0.2411, 0.3784, 0.6493, 0.3348, 0.256, 0.7427, 0.5658, 0.6612, 0.3058, 0.8226, 0.589, 0.2271, 0.673, 0.5238, 0.2019, 0.8735, 0.2483, 0.9743, 0.9222, 0.9565, 0.9508, 0.9626, 0.9432, 0.9783, 0.9384, 0.8272, 0.8098, 0.9215, 0.8191, 0.8503, 0.7935, 0.9122, 0.8917, 0.9241, 0.8753, 0.7626, 0.8872, 0.8766, 0.7662, 0.9563, 0.8091, 0.08424, 0.1491, 0.02823, 0.104, 0.06406, 0.05317, 0.08396, 0.0328, 0.1477, 0.2158, 0.5068, 0.2459, 0.957, 0.899, 0.803, 0.03702, 0.979]): _vg.add([_i], _w, 'REPLACE')
_vg = ob_cube.vertex_groups.new(name='leg3.R')
for _i, _w in zip([370, 371, 372, 373, 374, 375, 376, 377, 380, 383, 385, 394, 395, 396, 397, 398, 399, 400, 401, 402, 403, 404, 405, 406, 407, 408, 409, 410, 411, 412, 413, 414, 415, 416, 417, 418, 419, 420, 421, 422, 423, 424, 425, 427, 428, 429, 431, 432, 433, 434, 435, 436, 437, 438, 439, 440, 441, 445, 446, 448, 449, 450, 451, 452, 453, 455, 456, 457, 459, 460, 462, 464, 465, 466, 468, 469, 470, 471, 473, 474, 475, 476, 478, 479], [0.1767, 0.4094, 0.7725, 0.3258, 0.4758, 0.7981, 0.1261, 0.7521, 0.02754, 0.02492, 0.05135, 0.07362, 0.1191, 0.236, 0.1089, 0.1206, 0.2331, 0.03414, 0.1958, 0.9156, 0.8506, 0.9607, 0.8957, 0.9358, 0.9468, 0.9159, 0.9587, 0.8217, 0.6935, 0.7576, 0.6505, 0.8021, 0.8567, 0.5988, 0.8611, 0.9749, 0.9736, 0.9796, 0.9689, 0.9693, 0.9752, 0.9684, 0.9726, 0.3506, 0.3323, 0.3135, 0.224, 0.1991, 0.2388, 0.9955, 0.9905, 0.9948, 0.9919, 0.9952, 0.9814, 0.9941, 0.9825, 0.7537, 0.01091, 0.1952, 0.9563, 0.7213, 0.9749, 0.2532, 0.9958, 0.101, 0.05328, 0.1016, 0.02118, 0.07386, 0.05296, 0.5336, 0.6034, 0.4888, 0.6093, 0.352, 0.6333, 0.5281, 0.002854, 0.1304, 0.01634, 0.03845, 0.03352, 0.1013]): _vg.add([_i], _w, 'REPLACE')
_vg = ob_cube.vertex_groups.new(name='foot1.R')
for _i, _w in zip([410, 411, 412, 413, 414, 415, 416, 417, 418, 419, 420, 421, 422, 423, 424, 425, 427, 428, 429, 431, 432, 433, 450, 451, 452, 454, 455, 456, 457, 459, 460, 461, 462, 463, 464, 465, 466, 467, 468, 469, 470, 471, 472, 473, 474, 475, 476, 477, 478, 479], [0.8302, 0.5212, 0.7368, 0.5873, 0.7828, 0.4481, 0.7489, 0.4732, 0.1255, 0.06507, 0.06512, 0.06663, 0.1239, 0.07638, 0.07684, 0.08365, 0.6727, 0.8585, 0.7395, 0.5559, 0.8724, 0.5387, 0.8128, 0.08921, 0.9236, 0.04937, 0.636, 0.85, 0.6315, 0.5881, 0.8504, 0.5723, 0.858, 0.1397, 0.6032, 0.8175, 0.6948, 0.1742, 0.5326, 0.8465, 0.5099, 0.9035, 0.8175, 0.7863, 0.8958, 0.8622, 0.8736, 0.2291, 0.8313, 0.9379]): _vg.add([_i], _w, 'REPLACE')
_vg = ob_cube.vertex_groups.new(name='foot2.R')
for _i, _w in zip([410, 413, 414, 416, 426, 427, 428, 429, 430, 432, 450, 452, 454, 455, 457, 458, 460, 462, 463, 464, 466, 467, 469, 471, 472, 473, 474, 475, 476, 477, 478, 479], [0.1109, 0.0262, 0.1209, 0.07499, 0.9984, 0.0168, 0.007868, 0.06169, 0.9984, 0.186, 0.05927, 0.1699, 0.9902, 0.032, 0.06041, 0.9966, 0.1642, 0.1163, 0.9788, 0.008573, 0.04779, 0.9776, 0.1249, 0.1014, 0.8494, 0.902, 0.8355, 0.8498, 0.8364, 0.912, 0.9063, 0.8733]): _vg.add([_i], _w, 'REPLACE')
_vg = ob_cube.vertex_groups.new(name='tumb1.L')
_vg = ob_cube.vertex_groups.new(name='thumb2.L')
_vg = ob_cube.vertex_groups.new(name='tumb1.R')
for _i, _w in zip([224, 227, 230, 231, 238, 241, 246, 247, 251, 252, 262, 263, 264, 265, 269, 273, 274, 275, 277, 278, 279, 290, 291, 298, 302, 345, 351, 354, 355], [0.1995, 0.06548, 0.1066, 0.433, 0.02331, 0.051, 0.6337, 0.1776, 0.1288, 0.7513, 0.09843, 0.1316, 0.8774, 0.7984, 0.003681, 0.7261, 0.7307, 0.1546, 0.1998, 0.1986, 0.005184, 0.1288, 0.09462, 0.03537, 0.07424, 0.01754, 0.02696, 0.005354, 0.04203]): _vg.add([_i], _w, 'REPLACE')
_vg = ob_cube.vertex_groups.new(name='thumb2.R')
for _i, _w in zip([224, 227, 230, 231, 262, 263, 264, 265, 266, 267, 268, 269, 273, 274, 277, 278, 279, 280, 281, 290, 291, 292, 293, 294, 295, 298, 302], [0.1801, 0.03529, 0.05471, 0.2467, 0.7945, 0.7758, 0.1032, 0.1788, 0.9871, 0.9946, 0.9973, 0.9724, 0.09322, 0.02704, 0.003513, 0.7902, 0.9636, 1.004, 1.006, 0.8674, 0.9023, 0.9651, 0.9553, 0.9919, 0.9989, 0.01115, 0.03663]): _vg.add([_i], _w, 'REPLACE')
_vg = ob_cube.vertex_groups.new(name='footcontrol.L')
_vg = ob_cube.vertex_groups.new(name='footcontrol.R')
for _i, _w in zip([410, 411, 412, 413, 414, 415, 416, 417, 421, 425, 427, 428, 429, 431, 432, 433, 450, 452, 455, 456, 457, 459, 460, 461, 462, 464, 465, 466, 468, 469, 470, 471, 472, 473, 474, 475, 476, 477, 478, 479], [0.06737, 0.2855, 0.2247, 0.3113, 0.07703, 0.1406, 0.3262, 0.1349, 0.003327, 0.002072, 0.616, 0.6388, 0.6248, 0.7725, 0.6149, 0.7569, 0.2195, 0.577, 0.858, 0.9245, 0.838, 0.9624, 0.762, 0.9828, 0.8308, 0.4371, 0.3753, 0.4623, 0.3861, 0.5231, 0.3614, 0.3705, 0.1313, 0.07154, 0.01824, 0.117, 0.1194, 0.08187, 0.0519, 0.0007802]): _vg.add([_i], _w, 'REPLACE')
_m = ob_cube.modifiers.new('Mirror', 'MIRROR')
_m = ob_cube.modifiers.new('Armature', 'ARMATURE')
_m.object = ob_armature
ob_lamp.location = (4.076, 1.005, 5.904)
ob_lamp.rotation_euler = (0.6503, 0.05522, 1.866)
ob_lamp.lock_rotations_4d = False
ob_lamp.empty_display_type = 'ARROWS'
ob_lamp.color = (0.0, 0.0, 0.0, 0.0)
ob_lamp.lineart.crease_threshold = 0.0
ob_camera.location = (7.481, -6.508, 5.344)
ob_camera.rotation_euler = (1.109, 0.01082, 0.8149)
ob_camera.lock_rotations_4d = False
ob_camera.empty_display_type = 'ARROWS'
ob_camera.color = (0.0, 0.0, 0.0, 0.0)
ob_camera.display_type = 'WIRE'
ob_camera.lineart.crease_threshold = 0.0
ob_armature.location = (0.0, 0.0, 2.322)
ob_armature.display_type = 'SOLID'
ob_armature.show_in_front = True
ob_armature.lineart.crease_threshold = 0.0

# ---- collection membership
col_collection_1.objects.link(ob_cube)
col_collection_1.objects.link(ob_lamp)
col_collection_1.objects.link(ob_camera)
col_collection_2.objects.link(ob_armature)

# ---- scene / render settings (as saved in the file)
scene.camera = ob_camera
scene.frame_start = 1; scene.frame_end = 15; scene.frame_set(2)
scene.render.engine = 'BLENDER_EEVEE_NEXT'
scene.render.image_settings.color_mode = 'RGB'
scene.render.image_settings.compression = 90
scene.render.resolution_percentage = 50
scene.render.dither_intensity = 0.0
scene.cycles.use_denoising = False
scene.cycles.samples = 10
scene.cycles.sampling_pattern = 'TABULATED_SOBOL'
scene.cycles.light_sampling_threshold = 0.0
scene.cycles.use_adaptive_sampling = False
scene.cycles.use_light_tree = False
scene.cycles.blur_glossy = 0.0
scene.cycles.volume_bounces = 1
scene.cycles.pixel_filter_type = 'GAUSSIAN'
scene.cycles.sample_clamp_indirect = 0.0
scene.view_settings.view_transform = 'Standard'
bpy.context.view_layer.update()

